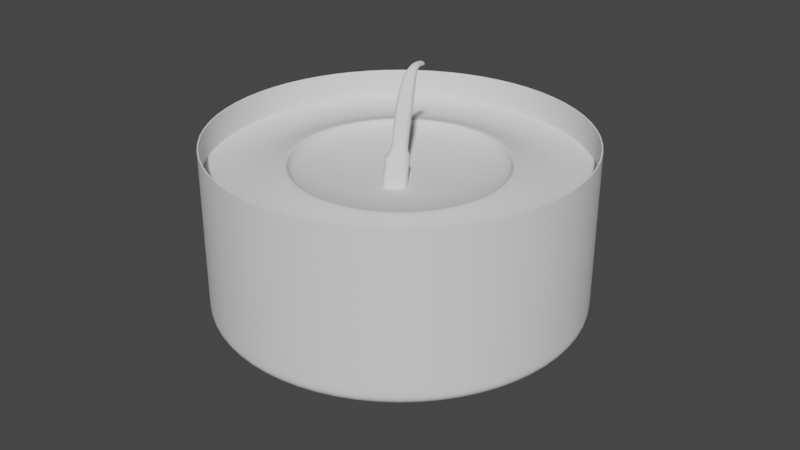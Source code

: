 # Source: Candle.blend  (saved by Blender 2.81.16; exported with 4.5.12 LTS)
import bpy
from mathutils import Matrix  # noqa: F401  (used for matrix-valued properties, if any)

bpy.ops.wm.read_factory_settings(use_empty=True)
scene = bpy.context.scene
scene.name = 'Scene'

# ---- collections
col_collection = bpy.data.collections.new('Collection'); scene.collection.children.link(col_collection)

# ---- world
world_world = bpy.data.worlds.new('World'); scene.world = world_world
world_world.use_nodes = True; world_world.node_tree.nodes.clear()
_N = world_world.node_tree.nodes; _L = world_world.node_tree.links
n0 = _N.new('ShaderNodeOutputWorld'); n0.name = 'World Output'; n0.location = (300, 300)
n1 = _N.new('ShaderNodeBackground'); n1.name = 'Background'; n1.location = (10, 300)
n1.inputs[0].default_value = (0.05088, 0.05088, 0.05088, 1.0)
_L.new(n1.outputs[0], n0.inputs[0])
n0.is_active_output = True
world_world.color = (0.05088, 0.05088, 0.05088)
world_world.use_sun_shadow = False
world_world.sun_shadow_jitter_overblur = 0.0

# ---- meshes
me_cylinder = bpy.data.meshes.new('Cylinder')
me_cylinder.from_pydata([(0.8129, 0.5432, 0.5739), (0.6913, 0.6913, 0.5739), (0.5432, 0.8129, 0.5739), (0.3741, 0.9032, 0.5739), (0.1907, 0.9589, 0.5739), (0.9032, 0.3741, 0.5739), (0.9589, 0.1907, 0.5739), (0.9777, 8.059e-08, 0.5739), (0.9589, -0.1907, 0.5739), (0.9032, -0.3741, 0.5739), (0.8129, -0.5432, 0.5739), (0.6913, -0.6913, 0.5739), (0.5432, -0.8129, 0.5739), (0.3741, -0.9032, 0.5739), (0.1907, -0.9589, 0.5739), (-3.159e-07, -0.9777, 0.5739), (-0.1907, -0.9589, 0.5739), (-0.3741, -0.9032, 0.5739), (-0.5432, -0.8129, 0.5739), (-0.6913, -0.6913, 0.5739), (-0.8129, -0.5432, 0.5739), (-0.9032, -0.3741, 0.5739), (-0.9589, -0.1907, 0.5739), (-0.9777, 9.508e-07, 0.5739), (-0.9589, 0.1907, 0.5739), (-0.9032, 0.3741, 0.5739), (-0.8129, 0.5432, 0.5739), (-0.6913, 0.6913, 0.5739), (-0.5432, 0.8129, 0.5739), (-0.3741, 0.9032, 0.5739), (-0.1951, 0.9808, 0.5739), (-0.1951, 0.9808, 0.03042), (-0.3827, 0.9239, 0.5739), (-0.3827, 0.9239, 0.03042), (-0.5556, 0.8315, 0.5739), (-0.5556, 0.8315, 0.03042), (-0.7071, 0.7071, 0.5739), (-0.7071, 0.7071, 0.03042), (-0.8315, 0.5556, 0.5739), (-0.8315, 0.5556, 0.03042), (-0.9239, 0.3827, 0.5739), (-0.9239, 0.3827, 0.03042), (-0.9808, 0.1951, 0.5739), (-0.9808, 0.1951, 0.03042), (-1.0, 9.656e-07, 0.5739), (-1.0, 9.656e-07, 0.03042), (-0.9808, -0.1951, 0.5739), (-0.9808, -0.1951, 0.03042), (-0.9239, -0.3827, 0.5739), (-0.9239, -0.3827, 0.03042), (-0.8315, -0.5556, 0.5739), (-0.8315, -0.5556, 0.03042), (-0.7071, -0.7071, 0.5739), (-0.7071, -0.7071, 0.03042), (-0.5556, -0.8315, 0.5739), (-0.5556, -0.8315, 0.03042), (-0.3827, -0.9239, 0.5739), (-0.3827, -0.9239, 0.03042), (-0.1951, -0.9808, 0.5739), (-0.1951, -0.9808, 0.03042), (-3.258e-07, -1.0, 0.5739), (-3.258e-07, -1.0, 0.03042), (0.1951, -0.9808, 0.5739), (0.1951, -0.9808, 0.03042), (0.3827, -0.9239, 0.5739), (0.3827, -0.9239, 0.03042), (0.5556, -0.8315, 0.5739), (0.5556, -0.8315, 0.03042), (0.7071, -0.7071, 0.5739), (0.7071, -0.7071, 0.03042), (0.8315, -0.5556, 0.5739), (0.8315, -0.5556, 0.03042), (0.9239, -0.3827, 0.5739), (0.9239, -0.3827, 0.03042), (0.9808, -0.1951, 0.5739), (0.9808, -0.1951, 0.03042), (1.0, 7.55e-08, 0.5739), (1.0, 7.55e-08, 0.03042), (0.9808, 0.1951, 0.5739), (0.9808, 0.1951, 0.03042), (0.9239, 0.3827, 0.5739), (0.9239, 0.3827, 0.03042), (0.8315, 0.5556, 0.5739), (0.8315, 0.5556, 0.03042), (0.7071, 0.7071, 0.5739), (0.7071, 0.7071, 0.03042), (0.5556, 0.8315, 0.5739), (0.5556, 0.8315, 0.03042), (0.3827, 0.9239, 0.5739), (0.3827, 0.9239, 0.03042), (0.1951, 0.9808, 0.5739), (0.1951, 0.9808, 0.03042), (0.0, 1.0, 0.5739), (0.0, 1.0, 0.03042), (-0.1907, 0.9589, 0.5739), (2.652e-09, 0.9777, 0.5739), (2.652e-09, 0.9777, 0.5441), (-0.1907, 0.9589, 0.5441), (-0.3741, 0.9032, 0.5441), (-0.5432, 0.8129, 0.5441), (-0.8129, 0.5432, 0.5441), (-0.9032, 0.3741, 0.5441), (-0.9589, 0.1907, 0.5441), (-0.9777, 9.508e-07, 0.5441), (-0.9589, -0.1907, 0.5441), (-0.9032, -0.3741, 0.5441), (-0.8129, -0.5432, 0.5441), (-0.6913, -0.6913, 0.5441), (-0.5432, -0.8129, 0.5441), (-0.3741, -0.9032, 0.5441), (-3.159e-07, -0.9777, 0.5441), (0.1907, -0.9589, 0.5441), (0.3741, -0.9032, 0.5441), (0.5432, -0.8129, 0.5441), (0.8129, -0.5432, 0.5441), (0.9032, -0.3741, 0.5441), (0.9589, -0.1907, 0.5441), (0.9777, 8.059e-08, 0.5441), (0.9589, 0.1907, 0.5441), (-0.6913, 0.6913, 0.5441), (0.6913, -0.6913, 0.5441), (-0.1907, -0.9589, 0.5441), (0.9032, 0.3741, 0.5441), (0.8129, 0.5432, 0.5441), (0.6913, 0.6913, 0.5441), (0.5432, 0.8129, 0.5441), (0.3741, 0.9032, 0.5441), (0.1907, 0.9589, 0.5441), (0.1907, 0.9589, 0.3581), (0.3741, 0.9032, 0.3581), (0.5432, 0.8129, 0.3581), (0.6913, 0.6913, 0.3581), (0.8129, 0.5432, 0.3581), (0.9032, 0.3741, 0.3581), (-0.1907, -0.9589, 0.3581), (0.6913, -0.6913, 0.3581), (-0.6913, 0.6913, 0.3581), (0.9589, 0.1907, 0.3581), (0.9777, 8.059e-08, 0.3581), (0.9589, -0.1907, 0.3581), (0.9032, -0.3741, 0.3581), (0.8129, -0.5432, 0.3581), (0.5432, -0.8129, 0.3581), (0.3741, -0.9032, 0.3581), (0.1907, -0.9589, 0.3581), (-3.159e-07, -0.9777, 0.3581), (-0.3741, -0.9032, 0.3581), (-0.5432, -0.8129, 0.3581), (-0.6913, -0.6913, 0.3581), (-0.8129, -0.5432, 0.3581), (-0.9032, -0.3741, 0.3581), (-0.9589, -0.1907, 0.3581), (-0.9777, 9.508e-07, 0.3581), (-0.9589, 0.1907, 0.3581), (-0.9032, 0.3741, 0.3581), (-0.8129, 0.5432, 0.3581), (-0.5432, 0.8129, 0.3581), (-0.3741, 0.9032, 0.3581), (-0.1907, 0.9589, 0.3581), (2.652e-09, 0.9777, 0.3581), (-0.5344, 0.7998, 0.001933), (-0.3681, 0.8887, 0.001933), (-0.6802, 0.6802, 0.001933), (-0.7998, 0.5344, 0.001933), (-0.9434, 0.1877, 0.001933), (-0.8887, 0.3681, 0.001933), (-0.9619, 9.405e-07, 0.001933), (-0.9434, -0.1877, 0.001933), (-0.7998, -0.5344, 0.001933), (-0.8887, -0.3681, 0.001933), (-0.6802, -0.6802, 0.001933), (-0.5344, -0.7998, 0.001933), (-0.1877, -0.9434, 0.001933), (-0.3681, -0.8887, 0.001933), (-3.076e-07, -0.9619, 0.001933), (0.1877, -0.9434, 0.001933), (0.5344, -0.7998, 0.001933), (0.3681, -0.8887, 0.001933), (0.6802, -0.6802, 0.001933), (0.7998, -0.5344, 0.001933), (0.9434, -0.1877, 0.001933), (0.8887, -0.3681, 0.001933), (0.9619, 8.425e-08, 0.001933), (0.9434, 0.1877, 0.001933), (-0.1877, 0.9434, 0.001933), (5.817e-09, 0.9619, 0.001933), (0.8887, 0.3681, 0.001933), (0.1877, 0.9434, 0.001933), (0.3681, 0.8887, 0.001933), (0.5344, 0.7998, 0.001933), (0.6802, 0.6802, 0.001933), (0.7998, 0.5344, 0.001933), (-0.1125, 0.1683, 0.001933), (-0.07746, 0.187, 0.001933), (-0.1431, 0.1431, 0.001933), (-0.1683, 0.1125, 0.001933), (-0.1985, 0.03949, 0.001933), (-0.187, 0.07746, 0.001933), (-0.2024, 4.391e-07, 0.001933), (-0.1985, -0.03949, 0.001933), (-0.1683, -0.1125, 0.001933), (-0.187, -0.07746, 0.001933), (-0.1431, -0.1431, 0.001933), (-0.1125, -0.1683, 0.001933), (-0.03949, -0.1985, 0.001933), (-0.07746, -0.187, 0.001933), (7.057e-08, -0.2024, 0.001933), (0.03949, -0.1985, 0.001933), (0.1125, -0.1683, 0.001933), (0.07746, -0.187, 0.001933), (0.1431, -0.1431, 0.001933), (0.1683, -0.1125, 0.001933), (0.1985, -0.03949, 0.001933), (0.187, -0.07746, 0.001933), (0.2024, 2.589e-07, 0.001933), (0.1985, 0.03949, 0.001933), (-0.03949, 0.1985, 0.001933), (1.365e-07, 0.2024, 0.001933), (0.187, 0.07746, 0.001933), (0.03949, 0.1985, 0.001933), (0.07746, 0.187, 0.001933), (0.1125, 0.1683, 0.001933), (0.1431, 0.1431, 0.001933), (0.1683, 0.1125, 0.001933), (0.9085, 9.654e-08, 0.0239), (0.8911, 0.1772, 0.0239), (-0.8911, 0.1772, 0.0239), (-0.9085, 9.052e-07, 0.0239), (0.8394, 0.3477, 0.0239), (0.7554, 0.5047, 0.0239), (1.501e-08, 0.9085, 0.0239), (-0.1772, 0.8911, 0.0239), (-0.8911, -0.1772, 0.0239), (-0.3477, 0.8394, 0.0239), (-0.8394, -0.3477, 0.0239), (-0.7554, -0.5047, 0.0239), (-0.7554, 0.5047, 0.0239), (-0.8394, 0.3477, 0.0239), (-0.6424, -0.6424, 0.0239), (-0.5047, -0.7554, 0.0239), (-0.3477, -0.8394, 0.0239), (-0.1772, -0.8911, 0.0239), (0.1772, -0.8911, 0.0239), (0.3477, -0.8394, 0.0239), (-2.81e-07, -0.9085, 0.0239), (0.7554, -0.5047, 0.0239), (0.8394, -0.3477, 0.0239), (0.5047, -0.7554, 0.0239), (0.1772, 0.8911, 0.0239), (0.6424, -0.6424, 0.0239), (-0.5047, 0.7554, 0.0239), (0.3477, 0.8394, 0.0239), (-0.6424, 0.6424, 0.0239), (0.5047, 0.7554, 0.0239), (0.8911, -0.1772, 0.0239), (0.6424, 0.6424, 0.0239), (-0.3827, 0.9239, 0.5116), (-0.5556, 0.8315, 0.5116), (-0.8315, 0.5556, 0.5116), (-0.9239, 0.3827, 0.5116), (-0.9808, 0.1951, 0.5116), (-0.9808, -0.1951, 0.5116), (-0.9239, -0.3827, 0.5116), (-0.8315, -0.5556, 0.5116), (-0.5556, -0.8315, 0.5116), (-0.3827, -0.9239, 0.5116), (-0.1951, -0.9808, 0.5116), (0.1951, -0.9808, 0.5116), (0.3827, -0.9239, 0.5116), (0.5556, -0.8315, 0.5116), (0.8315, -0.5556, 0.5116), (0.9239, -0.3827, 0.5116), (0.9808, -0.1951, 0.5116), (0.9808, 0.1951, 0.5116), (-0.1951, 0.9808, 0.5116), (-0.7071, 0.7071, 0.5116), (-1.0, 9.656e-07, 0.5116), (-0.7071, -0.7071, 0.5116), (-3.258e-07, -1.0, 0.5116), (0.7071, -0.7071, 0.5116), (1.0, 7.55e-08, 0.5116), (0.9239, 0.3827, 0.5116), (0.0, 1.0, 0.5116), (0.1951, 0.9808, 0.5116), (0.3827, 0.9239, 0.5116), (0.5556, 0.8315, 0.5116), (0.7071, 0.7071, 0.5116), (0.8315, 0.5556, 0.5116), (-0.3827, 0.9239, 0.05047), (-0.5556, 0.8315, 0.05047), (-0.8315, 0.5556, 0.05047), (-0.9239, 0.3827, 0.05047), (-0.9808, 0.1951, 0.05047), (-0.9808, -0.1951, 0.05047), (-0.9239, -0.3827, 0.05047), (-0.8315, -0.5556, 0.05047), (-0.5556, -0.8315, 0.05047), (-0.3827, -0.9239, 0.05047), (-0.1951, -0.9808, 0.05047), (0.1951, -0.9808, 0.05047), (0.3827, -0.9239, 0.05047), (0.5556, -0.8315, 0.05047), (0.8315, -0.5556, 0.05047), (0.9239, -0.3827, 0.05047), (0.9808, -0.1951, 0.05047), (0.9808, 0.1951, 0.05047), (-0.1951, 0.9808, 0.05047), (-0.7071, 0.7071, 0.05047), (-1.0, 9.656e-07, 0.05047), (-0.7071, -0.7071, 0.05047), (-3.258e-07, -1.0, 0.05047), (0.7071, -0.7071, 0.05047), (1.0, 7.55e-08, 0.05047), (0.9239, 0.3827, 0.05047), (0.1951, 0.9808, 0.05047), (0.3827, 0.9239, 0.05047), (0.5556, 0.8315, 0.05047), (0.7071, 0.7071, 0.05047), (0.8315, 0.5556, 0.05047), (0.0, 1.0, 0.05047), (0.0, 1.0, 0.2042), (0.0, 1.0, 0.3579), (-0.3827, 0.9239, 0.3579), (-0.3827, 0.9239, 0.2042), (-0.5556, 0.8315, 0.3579), (-0.5556, 0.8315, 0.2042), (-0.8315, 0.5556, 0.3579), (-0.8315, 0.5556, 0.2042), (-0.9239, 0.3827, 0.3579), (-0.9239, 0.3827, 0.2042), (-0.9808, 0.1951, 0.3579), (-0.9808, 0.1951, 0.2042), (-0.9808, -0.1951, 0.3579), (-0.9808, -0.1951, 0.2042), (-0.9239, -0.3827, 0.3579), (-0.9239, -0.3827, 0.2042), (-0.8315, -0.5556, 0.3579), (-0.8315, -0.5556, 0.2042), (-0.5556, -0.8315, 0.3579), (-0.5556, -0.8315, 0.2042), (-0.3827, -0.9239, 0.3579), (-0.3827, -0.9239, 0.2042), (-0.1951, -0.9808, 0.3579), (-0.1951, -0.9808, 0.2042), (0.1951, -0.9808, 0.3579), (0.1951, -0.9808, 0.2042), (0.3827, -0.9239, 0.3579), (0.3827, -0.9239, 0.2042), (0.5556, -0.8315, 0.3579), (0.5556, -0.8315, 0.2042), (0.8315, -0.5556, 0.3579), (0.8315, -0.5556, 0.2042), (0.9239, -0.3827, 0.3579), (0.9239, -0.3827, 0.2042), (0.9808, -0.1951, 0.3579), (0.9808, -0.1951, 0.2042), (0.9808, 0.1951, 0.3579), (0.9808, 0.1951, 0.2042), (-0.1951, 0.9808, 0.3579), (-0.1951, 0.9808, 0.2042), (-0.7071, 0.7071, 0.3579), (-0.7071, 0.7071, 0.2042), (-1.0, 9.656e-07, 0.3579), (-1.0, 9.656e-07, 0.2042), (-0.7071, -0.7071, 0.3579), (-0.7071, -0.7071, 0.2042), (-3.258e-07, -1.0, 0.3579), (-3.258e-07, -1.0, 0.2042), (0.7071, -0.7071, 0.3579), (0.7071, -0.7071, 0.2042), (1.0, 7.55e-08, 0.3579), (1.0, 7.55e-08, 0.2042), (0.9239, 0.3827, 0.3579), (0.9239, 0.3827, 0.2042), (0.1951, 0.9808, 0.3579), (0.1951, 0.9808, 0.2042), (0.3827, 0.9239, 0.3579), (0.3827, 0.9239, 0.2042), (0.5556, 0.8315, 0.3579), (0.5556, 0.8315, 0.2042), (0.7071, 0.7071, 0.3579), (0.7071, 0.7071, 0.2042), (0.8315, 0.5556, 0.3579), (0.8315, 0.5556, 0.2042), (0.8836, 1.023e-07, 0.02312), (-0.8666, 0.1724, 0.02312), (0.8163, 0.3381, 0.02312), (1.93e-08, 0.8836, 0.02312), (-0.8163, -0.3381, 0.02312), (-0.7347, 0.4909, 0.02312), (0.1724, -0.8666, 0.02312), (0.7347, -0.4909, 0.02312), (0.1724, 0.8666, 0.02312), (0.3381, 0.8163, 0.02312), (0.4909, 0.7347, 0.02312), (0.6248, 0.6248, 0.02312), (0.8666, 0.1724, 0.02312), (-0.8836, 8.887e-07, 0.02312), (0.7347, 0.4909, 0.02312), (-0.1724, 0.8666, 0.02312), (-0.8666, -0.1724, 0.02312), (-0.3381, 0.8163, 0.02312), (-0.7347, -0.4909, 0.02312), (-0.8163, 0.3381, 0.02312), (-0.6248, -0.6248, 0.02312), (-0.4909, -0.7347, 0.02312), (-0.3381, -0.8163, 0.02312), (-0.1724, -0.8666, 0.02312), (0.3381, -0.8163, 0.02312), (-2.686e-07, -0.8836, 0.02312), (0.8163, -0.3381, 0.02312), (0.4909, -0.7347, 0.02312), (0.6248, -0.6248, 0.02312), (-0.4909, 0.7347, 0.02312), (-0.6248, 0.6248, 0.02312), (0.8666, -0.1724, 0.02312), (0.1907, 0.9589, 0.2004), (0.3741, 0.9032, 0.2004), (0.5432, 0.8129, 0.2004), (0.6913, 0.6913, 0.2004), (0.8129, 0.5432, 0.2004), (0.9032, 0.3741, 0.2004), (-0.1907, -0.9589, 0.2004), (0.6913, -0.6913, 0.2004), (-0.6913, 0.6913, 0.2004), (0.9589, 0.1907, 0.2004), (0.9777, 8.059e-08, 0.2004), (0.9589, -0.1907, 0.2004), (0.9032, -0.3741, 0.2004), (0.8129, -0.5432, 0.2004), (0.5432, -0.8129, 0.2004), (0.3741, -0.9032, 0.2004), (0.1907, -0.9589, 0.2004), (-3.159e-07, -0.9777, 0.2004), (-0.3741, -0.9032, 0.2004), (-0.5432, -0.8129, 0.2004), (-0.6913, -0.6913, 0.2004), (-0.8129, -0.5432, 0.2004), (-0.9032, -0.3741, 0.2004), (-0.9589, -0.1907, 0.2004), (-0.9777, 9.508e-07, 0.2004), (-0.9589, 0.1907, 0.2004), (-0.9032, 0.3741, 0.2004), (-0.8129, 0.5432, 0.2004), (-0.5432, 0.8129, 0.2004), (-0.3741, 0.9032, 0.2004), (-0.1907, 0.9589, 0.2004), (2.652e-09, 0.9777, 0.2004), (0.1907, 0.9589, 0.066), (0.3741, 0.9032, 0.066), (0.5432, 0.8129, 0.066), (0.6913, 0.6913, 0.066), (0.8129, 0.5432, 0.066), (0.9032, 0.3741, 0.066), (-0.1907, -0.9589, 0.066), (0.6913, -0.6913, 0.066), (-0.6913, 0.6913, 0.066), (0.9589, 0.1907, 0.066), (0.9777, 8.059e-08, 0.066), (0.9589, -0.1907, 0.066), (0.9032, -0.3741, 0.066), (0.8129, -0.5432, 0.066), (0.5432, -0.8129, 0.066), (0.3741, -0.9032, 0.066), (0.1907, -0.9589, 0.066), (-3.159e-07, -0.9777, 0.066), (-0.3741, -0.9032, 0.066), (-0.5432, -0.8129, 0.066), (-0.6913, -0.6913, 0.066), (-0.8129, -0.5432, 0.066), (-0.9032, -0.3741, 0.066), (-0.9589, -0.1907, 0.066), (-0.9777, 9.508e-07, 0.066), (-0.9589, 0.1907, 0.066), (-0.9032, 0.3741, 0.066), (-0.8129, 0.5432, 0.066), (-0.5432, 0.8129, 0.066), (-0.3741, 0.9032, 0.066), (-0.1907, 0.9589, 0.066), (2.652e-09, 0.9777, 0.066), (0.179, 0.8997, 0.066), (0.3511, 0.8475, 0.066), (0.5097, 0.7628, 0.066), (0.6487, 0.6487, 0.066), (0.7628, 0.5097, 0.066), (0.8475, 0.3511, 0.066), (-0.179, -0.8997, 0.066), (0.6487, -0.6487, 0.066), (-0.6487, 0.6487, 0.066), (0.8997, 0.179, 0.066), (0.9174, 9.492e-08, 0.066), (0.8997, -0.179, 0.066), (0.8475, -0.3511, 0.066), (0.7628, -0.5097, 0.066), (0.5097, -0.7628, 0.066), (0.3511, -0.8475, 0.066), (0.179, -0.8997, 0.066), (-2.917e-07, -0.9174, 0.066), (-0.3511, -0.8475, 0.066), (-0.5097, -0.7628, 0.066), (-0.6487, -0.6487, 0.066), (-0.7628, -0.5097, 0.066), (-0.8475, -0.3511, 0.066), (-0.8997, -0.179, 0.066), (-0.9174, 9.115e-07, 0.066), (-0.8997, 0.179, 0.066), (-0.8475, 0.3511, 0.066), (-0.7628, 0.5097, 0.066), (-0.5097, 0.7628, 0.066), (-0.3511, 0.8475, 0.066), (-0.179, 0.8997, 0.066), (7.233e-09, 0.9174, 0.066), (0.009493, 0.04773, 0.066), (0.01862, 0.04496, 0.066), (0.02703, 0.04046, 0.066), (0.03441, 0.03441, 0.066), (0.04046, 0.02703, 0.066), (0.04496, 0.01862, 0.066), (-0.009493, -0.04773, 0.066), (0.03441, -0.03441, 0.066), (-0.03441, 0.03441, 0.066), (0.04773, 0.009494, 0.066), (0.04866, 2.82e-07, 0.066), (0.04773, -0.009493, 0.066), (0.04496, -0.01862, 0.066), (0.04046, -0.02703, 0.066), (0.02703, -0.04046, 0.066), (0.01862, -0.04496, 0.066), (0.009493, -0.04773, 0.066), (7.47e-08, -0.04866, 0.066), (-0.01862, -0.04496, 0.066), (-0.02703, -0.04046, 0.066), (-0.03441, -0.03441, 0.066), (-0.04046, -0.02703, 0.066), (-0.04496, -0.01862, 0.066), (-0.04773, -0.009493, 0.066), (-0.04866, 3.253e-07, 0.066), (-0.04773, 0.009494, 0.066), (-0.04496, 0.01862, 0.066), (-0.04046, 0.02704, 0.066), (-0.02703, 0.04046, 0.066), (-0.01862, 0.04496, 0.066), (-0.009493, 0.04773, 0.066), (9.055e-08, 0.04866, 0.066), (-0.4462, 0.1848, 0.066), (-0.4016, 0.2683, 0.066), (-0.1848, -0.4462, 0.066), (-0.2683, -0.4016, 0.066), (0.4737, 0.09423, 0.066), (0.483, 1.884e-07, 0.066), (-0.4016, -0.2683, 0.066), (-0.4462, -0.1848, 0.066), (-0.483, 6.184e-07, 0.066), (-0.4737, 0.09423, 0.066), (-0.1848, 0.4462, 0.066), (-0.09423, 0.4737, 0.066), (-0.2683, 0.4016, 0.066), (0.4737, -0.09423, 0.066), (0.4462, -0.1848, 0.066), (-0.3415, 0.3415, 0.066), (4.889e-08, 0.483, 0.066), (0.09423, 0.4737, 0.066), (0.4016, 0.2683, 0.066), (0.4462, 0.1848, 0.066), (0.1848, 0.4462, 0.066), (0.2683, 0.4016, 0.066), (0.4016, -0.2683, 0.066), (0.3415, 0.3415, 0.066), (-1.085e-07, -0.483, 0.066), (-0.09423, -0.4737, 0.066), (0.2683, -0.4016, 0.066), (0.1848, -0.4462, 0.066), (-0.3415, -0.3415, 0.066), (0.09423, -0.4737, 0.066), (-0.4737, -0.09423, 0.066), (0.3415, -0.3415, 0.066)], [], [(9, 8, 116, 115), (18, 17, 109, 108), (265, 56, 54, 264), (52, 54, 18, 19), (13, 12, 113, 112), (278, 60, 58, 266), (84, 86, 2, 1), (1, 2, 125, 124), (268, 64, 62, 267), (60, 62, 14, 15), (7, 6, 118, 117), (279, 68, 66, 269), (46, 48, 21, 22), (4, 95, 96, 127), (271, 72, 70, 270), (32, 34, 28, 29), (20, 19, 107, 106), (280, 76, 74, 272), (54, 56, 17, 18), (21, 20, 106, 105), (281, 80, 78, 273), (76, 78, 6, 7), (11, 10, 114, 120), (286, 84, 82, 287), (62, 64, 13, 14), (2, 3, 126, 125), (284, 88, 86, 285), (48, 50, 20, 21), (25, 24, 102, 101), (282, 92, 90, 283), (277, 52, 50, 263), (42, 44, 23, 24), (50, 52, 19, 20), (263, 50, 48, 262), (44, 46, 22, 23), (0, 1, 124, 123), (56, 58, 16, 17), (283, 90, 88, 284), (5, 0, 123, 122), (82, 84, 1, 0), (285, 86, 84, 286), (15, 14, 111, 110), (40, 42, 24, 25), (287, 82, 80, 281), (94, 29, 98, 97), (88, 90, 4, 3), (273, 78, 76, 280), (27, 26, 100, 119), (58, 60, 15, 16), (272, 74, 72, 271), (26, 25, 101, 100), (68, 70, 10, 11), (270, 70, 68, 279), (16, 15, 110, 121), (34, 36, 27, 28), (269, 66, 64, 268), (95, 94, 97, 96), (38, 40, 25, 26), (267, 62, 60, 278), (17, 16, 121, 109), (74, 76, 7, 8), (266, 58, 56, 265), (24, 23, 103, 102), (30, 32, 29, 94), (264, 54, 52, 277), (3, 4, 127, 126), (90, 92, 95, 4), (6, 5, 122, 118), (262, 48, 46, 261), (92, 30, 94, 95), (23, 22, 104, 103), (261, 46, 44, 276), (72, 74, 8, 9), (12, 11, 120, 113), (276, 44, 42, 260), (36, 38, 26, 27), (14, 13, 112, 111), (260, 42, 40, 259), (80, 82, 0, 5), (22, 21, 105, 104), (259, 40, 38, 258), (64, 66, 12, 13), (29, 28, 99, 98), (258, 38, 36, 275), (86, 88, 3, 2), (28, 27, 119, 99), (275, 36, 34, 257), (66, 68, 11, 12), (127, 96, 159, 128), (257, 34, 32, 256), (19, 18, 108, 107), (93, 91, 187, 185), (256, 32, 30, 274), (70, 72, 9, 10), (10, 9, 115, 114), (274, 30, 92, 282), (78, 80, 5, 6), (8, 7, 117, 116), (114, 115, 140, 141), (117, 118, 137, 138), (102, 103, 152, 153), (124, 125, 130, 131), (98, 99, 156, 157), (157, 156, 444, 445), (96, 97, 158, 159), (125, 126, 129, 130), (112, 113, 142, 143), (115, 116, 139, 140), (111, 112, 143, 144), (121, 110, 145, 134), (123, 124, 131, 132), (108, 109, 146, 147), (118, 122, 133, 137), (122, 123, 132, 133), (105, 106, 149, 150), (120, 114, 141, 135), (99, 119, 136, 156), (100, 101, 154, 155), (109, 121, 134, 146), (110, 111, 144, 145), (104, 105, 150, 151), (107, 108, 147, 148), (119, 100, 155, 136), (113, 120, 135, 142), (103, 104, 151, 152), (126, 127, 128, 129), (116, 117, 138, 139), (97, 98, 157, 158), (106, 107, 148, 149), (101, 102, 153, 154), (396, 384, 214, 215), (83, 81, 186, 191), (59, 57, 173, 172), (45, 43, 164, 166), (49, 47, 167, 169), (67, 65, 177, 176), (53, 51, 168, 170), (31, 93, 185, 184), (73, 71, 179, 181), (87, 85, 190, 189), (75, 73, 181, 180), (39, 37, 162, 163), (33, 31, 184, 161), (61, 59, 172, 174), (47, 45, 166, 167), (69, 67, 176, 178), (57, 55, 171, 173), (55, 53, 170, 171), (91, 89, 188, 187), (77, 75, 180, 182), (63, 61, 174, 175), (81, 79, 183, 186), (85, 83, 191, 190), (35, 33, 161, 160), (71, 69, 178, 179), (41, 39, 163, 165), (43, 41, 165, 164), (79, 77, 182, 183), (65, 63, 175, 177), (89, 87, 189, 188), (51, 49, 169, 168), (37, 35, 160, 162), (205, 203, 202, 200, 201, 199, 198, 196, 197, 195, 194, 192, 193, 216, 217, 219, 220, 221, 222, 223, 218, 215, 214, 212, 213, 211, 210, 208, 209, 207, 206, 204), (397, 385, 196, 198), (398, 386, 218, 223), (399, 387, 217, 216), (400, 397, 198, 199), (401, 399, 216, 193), (402, 388, 201, 200), (403, 389, 195, 197), (404, 402, 200, 202), (388, 400, 199, 201), (405, 404, 202, 203), (406, 405, 203, 205), (407, 406, 205, 204), (408, 390, 207, 209), (409, 407, 204, 206), (410, 391, 211, 213), (390, 409, 206, 207), (386, 396, 215, 218), (411, 408, 209, 208), (387, 392, 219, 217), (412, 411, 208, 210), (413, 401, 193, 192), (392, 393, 220, 219), (391, 412, 210, 211), (414, 413, 192, 194), (393, 394, 221, 220), (415, 410, 213, 212), (389, 414, 194, 195), (394, 395, 222, 221), (384, 415, 212, 214), (385, 403, 197, 196), (395, 398, 223, 222), (190, 191, 229, 255), (164, 165, 237, 226), (182, 180, 254, 224), (189, 190, 255, 253), (163, 162, 252, 236), (180, 181, 246, 254), (188, 189, 253, 251), (162, 160, 250, 252), (179, 178, 249, 245), (187, 188, 251, 248), (160, 161, 233, 250), (178, 176, 247, 249), (185, 187, 248, 230), (176, 177, 243, 247), (186, 183, 225, 228), (175, 174, 244, 242), (181, 179, 245, 246), (174, 172, 241, 244), (177, 175, 242, 243), (172, 173, 240, 241), (173, 171, 239, 240), (171, 170, 238, 239), (169, 167, 232, 234), (170, 168, 235, 238), (165, 163, 236, 237), (168, 169, 234, 235), (161, 184, 231, 233), (167, 166, 227, 232), (184, 185, 230, 231), (191, 186, 228, 229), (166, 164, 226, 227), (183, 182, 224, 225), (358, 274, 282, 321), (322, 256, 274, 358), (324, 257, 256, 322), (360, 275, 257, 324), (326, 258, 275, 360), (328, 259, 258, 326), (330, 260, 259, 328), (362, 276, 260, 330), (332, 261, 276, 362), (334, 262, 261, 332), (338, 264, 277, 364), (342, 266, 265, 340), (344, 267, 278, 366), (348, 269, 268, 346), (350, 270, 279, 368), (354, 272, 271, 352), (356, 273, 280, 370), (382, 287, 281, 372), (378, 285, 286, 380), (374, 283, 284, 376), (336, 263, 262, 334), (364, 277, 263, 336), (321, 282, 283, 374), (376, 284, 285, 378), (380, 286, 287, 382), (372, 281, 273, 356), (370, 280, 272, 354), (352, 271, 270, 350), (368, 279, 269, 348), (346, 268, 267, 344), (366, 278, 266, 342), (340, 265, 264, 338), (57, 297, 296, 55), (61, 310, 298, 59), (65, 300, 299, 63), (69, 311, 301, 67), (73, 303, 302, 71), (77, 312, 304, 75), (81, 313, 305, 79), (85, 317, 318, 83), (89, 315, 316, 87), (93, 319, 314, 91), (53, 309, 295, 51), (51, 295, 294, 49), (91, 314, 315, 89), (87, 316, 317, 85), (83, 318, 313, 81), (79, 305, 312, 77), (75, 304, 303, 73), (71, 302, 311, 69), (67, 301, 300, 65), (63, 299, 310, 61), (59, 298, 297, 57), (55, 296, 309, 53), (49, 294, 293, 47), (47, 293, 308, 45), (45, 308, 292, 43), (43, 292, 291, 41), (41, 291, 290, 39), (39, 290, 307, 37), (37, 307, 289, 35), (35, 289, 288, 33), (33, 288, 306, 31), (31, 306, 319, 93), (297, 341, 339, 296), (341, 340, 338, 339), (310, 367, 343, 298), (367, 366, 342, 343), (300, 347, 345, 299), (347, 346, 344, 345), (311, 369, 349, 301), (369, 368, 348, 349), (303, 353, 351, 302), (353, 352, 350, 351), (312, 371, 355, 304), (371, 370, 354, 355), (313, 373, 357, 305), (373, 372, 356, 357), (317, 381, 383, 318), (381, 380, 382, 383), (315, 377, 379, 316), (377, 376, 378, 379), (319, 320, 375, 314), (320, 321, 374, 375), (309, 365, 337, 295), (365, 364, 336, 337), (295, 337, 335, 294), (337, 336, 334, 335), (314, 375, 377, 315), (375, 374, 376, 377), (316, 379, 381, 317), (379, 378, 380, 381), (318, 383, 373, 313), (383, 382, 372, 373), (305, 357, 371, 312), (357, 356, 370, 371), (304, 355, 353, 303), (355, 354, 352, 353), (302, 351, 369, 311), (351, 350, 368, 369), (301, 349, 347, 300), (349, 348, 346, 347), (299, 345, 367, 310), (345, 344, 366, 367), (298, 343, 341, 297), (343, 342, 340, 341), (296, 339, 365, 309), (339, 338, 364, 365), (294, 335, 333, 293), (335, 334, 332, 333), (293, 333, 363, 308), (333, 332, 362, 363), (308, 363, 331, 292), (363, 362, 330, 331), (292, 331, 329, 291), (331, 330, 328, 329), (291, 329, 327, 290), (329, 328, 326, 327), (290, 327, 361, 307), (327, 326, 360, 361), (307, 361, 325, 289), (361, 360, 324, 325), (289, 325, 323, 288), (325, 324, 322, 323), (288, 323, 359, 306), (323, 322, 358, 359), (306, 359, 320, 319), (359, 358, 321, 320), (255, 229, 398, 395), (226, 237, 403, 385), (224, 254, 415, 384), (253, 255, 395, 394), (236, 252, 414, 389), (254, 246, 410, 415), (251, 253, 394, 393), (252, 250, 413, 414), (245, 249, 412, 391), (248, 251, 393, 392), (250, 233, 401, 413), (249, 247, 411, 412), (230, 248, 392, 387), (247, 243, 408, 411), (228, 225, 396, 386), (242, 244, 409, 390), (246, 245, 391, 410), (244, 241, 407, 409), (243, 242, 390, 408), (241, 240, 406, 407), (240, 239, 405, 406), (239, 238, 404, 405), (234, 232, 400, 388), (238, 235, 402, 404), (237, 236, 389, 403), (235, 234, 388, 402), (233, 231, 399, 401), (232, 227, 397, 400), (231, 230, 387, 399), (229, 228, 386, 398), (227, 226, 385, 397), (225, 224, 384, 396), (141, 140, 428, 429), (138, 137, 425, 426), (153, 152, 440, 441), (136, 155, 443, 424), (132, 131, 419, 420), (133, 132, 420, 421), (158, 157, 445, 446), (131, 130, 418, 419), (143, 142, 430, 431), (140, 139, 427, 428), (148, 147, 435, 436), (145, 144, 432, 433), (129, 128, 416, 417), (137, 133, 421, 425), (159, 158, 446, 447), (151, 150, 438, 439), (139, 138, 426, 427), (156, 136, 424, 444), (128, 159, 447, 416), (135, 141, 429, 423), (130, 129, 417, 418), (152, 151, 439, 440), (144, 143, 431, 432), (134, 145, 433, 422), (142, 135, 423, 430), (147, 146, 434, 435), (146, 134, 422, 434), (150, 149, 437, 438), (149, 148, 436, 437), (154, 153, 441, 442), (155, 154, 442, 443), (436, 435, 467, 468), (434, 422, 454, 466), (417, 416, 448, 449), (433, 432, 464, 465), (437, 436, 468, 469), (427, 426, 458, 459), (439, 438, 470, 471), (420, 419, 451, 452), (423, 429, 461, 455), (425, 421, 453, 457), (440, 439, 471, 472), (444, 424, 456, 476), (430, 423, 455, 462), (432, 431, 463, 464), (443, 442, 474, 475), (435, 434, 466, 467), (426, 425, 457, 458), (438, 437, 469, 470), (441, 440, 472, 473), (442, 441, 473, 474), (446, 445, 477, 478), (445, 444, 476, 477), (428, 427, 459, 460), (424, 443, 475, 456), (416, 447, 479, 448), (447, 446, 478, 479), (421, 420, 452, 453), (418, 417, 449, 450), (429, 428, 460, 461), (419, 418, 450, 451), (422, 433, 465, 454), (431, 430, 462, 463), (455, 461, 493, 487), (457, 453, 485, 489), (472, 471, 503, 504), (476, 456, 488, 508), (462, 455, 487, 494), (464, 463, 495, 496), (475, 474, 506, 507), (467, 466, 498, 499), (458, 457, 489, 490), (470, 469, 501, 502), (473, 472, 504, 505), (474, 473, 505, 506), (478, 477, 509, 510), (477, 476, 508, 509), (460, 459, 491, 492), (456, 475, 507, 488), (448, 479, 511, 480), (479, 478, 510, 511), (453, 452, 484, 485), (450, 449, 481, 482), (461, 460, 492, 493), (451, 450, 482, 483), (454, 465, 497, 486), (463, 462, 494, 495), (468, 467, 499, 500), (466, 454, 486, 498), (449, 448, 480, 481), (465, 464, 496, 497), (469, 468, 500, 501), (459, 458, 490, 491), (471, 470, 502, 503), (452, 451, 483, 484), (545, 544, 538, 539), (547, 546, 530, 531), (549, 548, 521, 522), (551, 550, 533, 534), (553, 552, 536, 537), (544, 553, 537, 538), (555, 554, 541, 542), (554, 556, 540, 541), (558, 557, 523, 524), (559, 545, 539, 520), (561, 560, 543, 512), (560, 555, 542, 543), (563, 562, 516, 517), (565, 564, 513, 514), (566, 558, 524, 525), (567, 565, 514, 515), (569, 568, 529, 518), (571, 570, 526, 527), (572, 547, 531, 532), (546, 569, 518, 530), (564, 561, 512, 513), (568, 573, 528, 529), (550, 572, 532, 533), (557, 549, 522, 523), (574, 551, 534, 535), (562, 567, 515, 516), (575, 566, 525, 519), (548, 563, 517, 521), (552, 574, 535, 536), (556, 559, 520, 540), (570, 575, 519, 526), (573, 571, 527, 528), (512, 543, 542, 541, 540, 520, 539, 538, 537, 536, 535, 534, 533, 532, 531, 530, 518, 529, 528, 527, 526, 519, 525, 524, 523, 522, 521, 517, 516, 515, 514, 513), (496, 495, 571, 573), (494, 487, 575, 570), (508, 488, 559, 556), (504, 503, 574, 552), (489, 485, 563, 548), (487, 493, 566, 575), (484, 483, 567, 562), (503, 502, 551, 574), (491, 490, 549, 557), (501, 500, 572, 550), (497, 496, 573, 568), (481, 480, 561, 564), (498, 486, 569, 546), (500, 499, 547, 572), (495, 494, 570, 571), (486, 497, 568, 569), (483, 482, 565, 567), (493, 492, 558, 566), (482, 481, 564, 565), (485, 484, 562, 563), (511, 510, 555, 560), (480, 511, 560, 561), (488, 507, 545, 559), (492, 491, 557, 558), (509, 508, 556, 554), (510, 509, 554, 555), (506, 505, 553, 544), (505, 504, 552, 553), (502, 501, 550, 551), (490, 489, 548, 549), (499, 498, 546, 547), (507, 506, 544, 545)])
_uv = me_cylinder.uv_layers.new(name='UVMap')
_uv.uv.foreach_set('vector', [0.4688, 1.0, 0.5, 1.0, 0.5, 1.0, 0.4688, 1.0, 0.9688, 1.0, 1.0, 1.0, 1.0, 1.0, 0.9688, 1.0, 1.0, 0.9427, 1.0, 1.0, 0.9688, 1.0, 0.9688, 0.9427, 0.3125, 1.0, 0.3438, 1.0, 0.3438, 1.0, 0.3125, 1.0, 0.4062, 1.0, 0.4375, 1.0, 0.4375, 1.0, 0.4062, 1.0, 0.9688, 0.9427, 0.9688, 1.0, 0.9375, 1.0, 0.9375, 0.9427, 0.5625, 1.0, 0.5938, 1.0, 0.5938, 1.0, 0.5625, 1.0, 0.5625, 1.0, 0.5938, 1.0, 0.5938, 1.0, 0.5625, 1.0, 0.9375, 0.9427, 0.9375, 1.0, 0.9062, 1.0, 0.9062, 0.9427, 0.375, 1.0, 0.4062, 1.0, 0.4062, 1.0, 0.375, 1.0, 0.5, 1.0, 0.5312, 1.0, 0.5312, 1.0, 0.5, 1.0, 0.9062, 0.9427, 0.9062, 1.0, 0.875, 1.0, 0.875, 0.9427, 0.2812, 1.0, 0.3125, 1.0, 0.3125, 1.0, 0.2812, 1.0, 0.6875, 1.0, 0.7188, 1.0, 0.7188, 1.0, 0.6875, 1.0, 0.875, 0.9427, 0.875, 1.0, 0.8438, 1.0, 0.8438, 0.9427, 0.0625, 1.0, 0.09375, 1.0, 0.09375, 1.0, 0.0625, 1.0, 0.6562, 1.0, 0.6875, 1.0, 0.6875, 1.0, 0.6562, 1.0, 0.8438, 0.9427, 0.8438, 1.0, 0.8125, 1.0, 0.8125, 0.9427, 0.9688, 1.0, 1.0, 1.0, 1.0, 1.0, 0.9688, 1.0, 0.625, 1.0, 0.6562, 1.0, 0.6562, 1.0, 0.625, 1.0, 0.8125, 0.9427, 0.8125, 1.0, 0.7812, 1.0, 0.7812, 0.9427, 0.5, 1.0, 0.5312, 1.0, 0.5312, 1.0, 0.5, 1.0, 0.4375, 1.0, 0.4688, 1.0, 0.4688, 1.0, 0.4375, 1.0, 0.7812, 0.9427, 0.7812, 1.0, 0.75, 1.0, 0.75, 0.9427, 0.9062, 1.0, 0.9375, 1.0, 0.9375, 1.0, 0.9062, 1.0, 0.7188, 1.0, 0.75, 1.0, 0.75, 1.0, 0.7188, 1.0, 0.75, 0.9427, 0.75, 1.0, 0.7188, 1.0, 0.7188, 0.9427, 0.625, 1.0, 0.6562, 1.0, 0.6562, 1.0, 0.625, 1.0, 0.1875, 1.0, 0.2188, 1.0, 0.2188, 1.0, 0.1875, 1.0, 0.7188, 0.9427, 0.7188, 1.0, 0.6875, 1.0, 0.6875, 0.9427, 0.6875, 0.9427, 0.6875, 1.0, 0.6562, 1.0, 0.6562, 0.9427, 0.2188, 1.0, 0.25, 1.0, 0.25, 1.0, 0.2188, 1.0, 0.6562, 1.0, 0.6875, 1.0, 0.6875, 1.0, 0.6562, 1.0, 0.6562, 0.9427, 0.6562, 1.0, 0.625, 1.0, 0.625, 0.9427, 0.25, 1.0, 0.2812, 1.0, 0.2812, 1.0, 0.25, 1.0, 0.75, 1.0, 0.7812, 1.0, 0.7812, 1.0, 0.75, 1.0, 0.3438, 1.0, 0.375, 1.0, 0.375, 1.0, 0.3438, 1.0, 0.625, 0.9427, 0.625, 1.0, 0.5938, 1.0, 0.5938, 0.9427, 0.5312, 1.0, 0.5625, 1.0, 0.5625, 1.0, 0.5312, 1.0, 0.75, 1.0, 0.7812, 1.0, 0.7812, 1.0, 0.75, 1.0, 0.5938, 0.9427, 0.5938, 1.0, 0.5625, 1.0, 0.5625, 0.9427, 0.375, 1.0, 0.4062, 1.0, 0.4062, 1.0, 0.375, 1.0, 0.1875, 1.0, 0.2188, 1.0, 0.2188, 1.0, 0.1875, 1.0, 0.5625, 0.9427, 0.5625, 1.0, 0.5312, 1.0, 0.5312, 0.9427, 0.03125, 1.0, 0.0625, 1.0, 0.0625, 1.0, 0.03125, 1.0, 0.5938, 1.0, 0.625, 1.0, 0.625, 1.0, 0.5938, 1.0, 0.5312, 0.9427, 0.5312, 1.0, 0.5, 1.0, 0.5, 0.9427, 0.125, 1.0, 0.1562, 1.0, 0.1562, 1.0, 0.125, 1.0, 0.9375, 1.0, 0.9688, 1.0, 0.9688, 1.0, 0.9375, 1.0, 0.5, 0.9427, 0.5, 1.0, 0.4688, 1.0, 0.4688, 0.9427, 0.1562, 1.0, 0.1875, 1.0, 0.1875, 1.0, 0.1562, 1.0, 0.4375, 1.0, 0.4688, 1.0, 0.4688, 1.0, 0.4375, 1.0, 0.4688, 0.9427, 0.4688, 1.0, 0.4375, 1.0, 0.4375, 0.9427, 0.9375, 1.0, 0.9688, 1.0, 0.9688, 1.0, 0.9375, 1.0, 0.09375, 1.0, 0.125, 1.0, 0.125, 1.0, 0.09375, 1.0, 0.4375, 0.9427, 0.4375, 1.0, 0.4062, 1.0, 0.4062, 0.9427, 0.0, 1.0, 0.03125, 1.0, 0.03125, 1.0, 0.0, 1.0, 0.1562, 1.0, 0.1875, 1.0, 0.1875, 1.0, 0.1562, 1.0, 0.4062, 0.9427, 0.4062, 1.0, 0.375, 1.0, 0.375, 0.9427, 0.3438, 1.0, 0.375, 1.0, 0.375, 1.0, 0.3438, 1.0, 0.8125, 1.0, 0.8438, 1.0, 0.8438, 1.0, 0.8125, 1.0, 0.375, 0.9427, 0.375, 1.0, 0.3438, 1.0, 0.3438, 0.9427, 0.2188, 1.0, 0.25, 1.0, 0.25, 1.0, 0.2188, 1.0, 0.03125, 1.0, 0.0625, 1.0, 0.0625, 1.0, 0.03125, 1.0, 0.3438, 0.9427, 0.3438, 1.0, 0.3125, 1.0, 0.3125, 0.9427, 0.5938, 1.0, 0.625, 1.0, 0.625, 1.0, 0.5938, 1.0, 0.6875, 1.0, 0.7188, 1.0, 0.7188, 1.0, 0.6875, 1.0, 0.7812, 1.0, 0.8125, 1.0, 0.8125, 1.0, 0.7812, 1.0, 0.3125, 0.9427, 0.3125, 1.0, 0.2812, 1.0, 0.2812, 0.9427, 0.0, 1.0, 0.03125, 1.0, 0.03125, 1.0, 0.0, 1.0, 0.25, 1.0, 0.2812, 1.0, 0.2812, 1.0, 0.25, 1.0, 0.2812, 0.9427, 0.2812, 1.0, 0.25, 1.0, 0.25, 0.9427, 0.4688, 1.0, 0.5, 1.0, 0.5, 1.0, 0.4688, 1.0, 0.875, 1.0, 0.9062, 1.0, 0.9062, 1.0, 0.875, 1.0, 0.25, 0.9427, 0.25, 1.0, 0.2188, 1.0, 0.2188, 0.9427, 0.125, 1.0, 0.1562, 1.0, 0.1562, 1.0, 0.125, 1.0, 0.9062, 1.0, 0.9375, 1.0, 0.9375, 1.0, 0.9062, 1.0, 0.2188, 0.9427, 0.2188, 1.0, 0.1875, 1.0, 0.1875, 0.9427, 0.5312, 1.0, 0.5625, 1.0, 0.5625, 1.0, 0.5312, 1.0, 0.2812, 1.0, 0.3125, 1.0, 0.3125, 1.0, 0.2812, 1.0, 0.1875, 0.9427, 0.1875, 1.0, 0.1562, 1.0, 0.1562, 0.9427, 0.4062, 1.0, 0.4375, 1.0, 0.4375, 1.0, 0.4062, 1.0, 0.0625, 1.0, 0.09375, 1.0, 0.09375, 1.0, 0.0625, 1.0, 0.1562, 0.9427, 0.1562, 1.0, 0.125, 1.0, 0.125, 0.9427, 0.7188, 1.0, 0.75, 1.0, 0.75, 1.0, 0.7188, 1.0, 0.09375, 1.0, 0.125, 1.0, 0.125, 1.0, 0.09375, 1.0, 0.125, 0.9427, 0.125, 1.0, 0.09375, 1.0, 0.09375, 0.9427, 0.875, 1.0, 0.9062, 1.0, 0.9062, 1.0, 0.875, 1.0, 0.6875, 1.0, 0.7188, 1.0, 0.7188, 1.0, 0.6875, 1.0, 0.09375, 0.9427, 0.09375, 1.0, 0.0625, 1.0, 0.0625, 0.9427, 0.3125, 1.0, 0.3438, 1.0, 0.3438, 1.0, 0.3125, 1.0, 0.7188, 0.5, 0.6875, 0.5, 0.6875, 0.5, 0.7188, 0.5, 0.0625, 0.9427, 0.0625, 1.0, 0.03125, 1.0, 0.03125, 0.9427, 0.8438, 1.0, 0.875, 1.0, 0.875, 1.0, 0.8438, 1.0, 0.8438, 1.0, 0.875, 1.0, 0.875, 1.0, 0.8438, 1.0, 0.03125, 0.9427, 0.03125, 1.0, 0.0, 1.0, 0.0, 0.9427, 0.7812, 1.0, 0.8125, 1.0, 0.8125, 1.0, 0.7812, 1.0, 0.8125, 1.0, 0.8438, 1.0, 0.8438, 1.0, 0.8125, 1.0, 0.8438, 1.0, 0.875, 1.0, 0.875, 1.0, 0.8438, 1.0, 0.5, 1.0, 0.5312, 1.0, 0.5312, 1.0, 0.5, 1.0, 0.2188, 1.0, 0.25, 1.0, 0.25, 1.0, 0.2188, 1.0, 0.5625, 1.0, 0.5938, 1.0, 0.5938, 1.0, 0.5625, 1.0, 0.0625, 1.0, 0.09375, 1.0, 0.09375, 1.0, 0.0625, 1.0, 0.0625, 1.0, 0.09375, 1.0, 0.09375, 1.0, 0.0625, 1.0, 0.0, 1.0, 0.03125, 1.0, 0.03125, 1.0, 0.0, 1.0, 0.7188, 1.0, 0.75, 1.0, 0.75, 1.0, 0.7188, 1.0, 0.4062, 1.0, 0.4375, 1.0, 0.4375, 1.0, 0.4062, 1.0, 0.4688, 1.0, 0.5, 1.0, 0.5, 1.0, 0.4688, 1.0, 0.9062, 1.0, 0.9375, 1.0, 0.9375, 1.0, 0.9062, 1.0, 0.9375, 1.0, 0.9688, 1.0, 0.9688, 1.0, 0.9375, 1.0, 0.75, 1.0, 0.7812, 1.0, 0.7812, 1.0, 0.75, 1.0, 0.9688, 1.0, 1.0, 1.0, 1.0, 1.0, 0.9688, 1.0, 0.7812, 1.0, 0.8125, 1.0, 0.8125, 1.0, 0.7812, 1.0, 0.5312, 1.0, 0.5625, 1.0, 0.5625, 1.0, 0.5312, 1.0, 0.625, 1.0, 0.6562, 1.0, 0.6562, 1.0, 0.625, 1.0, 0.4375, 1.0, 0.4688, 1.0, 0.4688, 1.0, 0.4375, 1.0, 0.09375, 1.0, 0.125, 1.0, 0.125, 1.0, 0.09375, 1.0, 0.1562, 1.0, 0.1875, 1.0, 0.1875, 1.0, 0.1562, 1.0, 0.3438, 1.0, 0.375, 1.0, 0.375, 1.0, 0.3438, 1.0, 0.375, 1.0, 0.4062, 1.0, 0.4062, 1.0, 0.375, 1.0, 0.2812, 1.0, 0.3125, 1.0, 0.3125, 1.0, 0.2812, 1.0, 0.3125, 1.0, 0.3438, 1.0, 0.3438, 1.0, 0.3125, 1.0, 0.125, 1.0, 0.1562, 1.0, 0.1562, 1.0, 0.125, 1.0, 0.875, 1.0, 0.9062, 1.0, 0.9062, 1.0, 0.875, 1.0, 0.25, 1.0, 0.2812, 1.0, 0.2812, 1.0, 0.25, 1.0, 0.5938, 1.0, 0.625, 1.0, 0.625, 1.0, 0.5938, 1.0, 0.8125, 1.0, 0.8438, 1.0, 0.8438, 1.0, 0.8125, 1.0, 0.03125, 1.0, 0.0625, 1.0, 0.0625, 1.0, 0.03125, 1.0, 0.6562, 1.0, 0.6875, 1.0, 0.6875, 1.0, 0.6562, 1.0, 0.1875, 1.0, 0.2188, 1.0, 0.2188, 1.0, 0.1875, 1.0, 0.5312, 0.5, 0.5, 0.5, 0.5, 0.5, 0.5312, 0.5, 0.5625, 0.5, 0.5312, 0.5, 0.5312, 0.5, 0.5625, 0.5, 0.375, 0.5, 0.3438, 0.5, 0.3438, 0.5, 0.375, 0.5, 0.25, 0.5, 0.2188, 0.5, 0.2188, 0.5, 0.25, 0.5, 0.3125, 0.5, 0.2812, 0.5, 0.2812, 0.5, 0.3125, 0.5, 0.4375, 0.5, 0.4062, 0.5, 0.4062, 0.5, 0.4375, 0.5, 0.6875, 0.5, 0.6562, 0.5, 0.6562, 0.5, 0.6875, 0.5, 0.03125, 0.5, 0.0, 0.5, 0.0, 0.5, 0.03125, 0.5, 0.875, 0.5, 0.8438, 0.5, 0.8438, 0.5, 0.875, 0.5, 0.5938, 0.5, 0.5625, 0.5, 0.5625, 0.5, 0.5938, 0.5, 0.5, 0.5, 0.4688, 0.5, 0.4688, 0.5, 0.5, 0.5, 0.1562, 0.5, 0.125, 0.5, 0.125, 0.5, 0.1562, 0.5, 0.0625, 0.5, 0.03125, 0.5, 0.03125, 0.5, 0.0625, 0.5, 0.9688, 0.5, 0.9375, 0.5, 0.9375, 0.5, 0.9688, 0.5, 0.2812, 0.5, 0.25, 0.5, 0.25, 0.5, 0.2812, 0.5, 0.9062, 0.5, 0.875, 0.5, 0.875, 0.5, 0.9062, 0.5, 1.0, 0.5, 0.9688, 0.5, 0.9688, 0.5, 1.0, 0.5, 0.3438, 0.5, 0.3125, 0.5, 0.3125, 0.5, 0.3438, 0.5, 0.625, 0.5, 0.5938, 0.5, 0.5938, 0.5, 0.625, 0.5, 0.8438, 0.5, 0.8125, 0.5, 0.8125, 0.5, 0.8438, 0.5, 0.4062, 0.5, 0.375, 0.5, 0.375, 0.5, 0.4062, 0.5, 0.8125, 0.5, 0.7812, 0.5, 0.7812, 0.5, 0.8125, 0.5, 0.7812, 0.5, 0.75, 0.5, 0.75, 0.5, 0.7812, 0.5, 0.09375, 0.5, 0.0625, 0.5, 0.0625, 0.5, 0.09375, 0.5, 0.4688, 0.5, 0.4375, 0.5, 0.4375, 0.5, 0.4688, 0.5, 0.1875, 0.5, 0.1562, 0.5, 0.1562, 0.5, 0.1875, 0.5, 0.2188, 0.5, 0.1875, 0.5, 0.1875, 0.5, 0.2188, 0.5, 0.5312, 0.5, 0.5, 0.5, 0.5, 0.5, 0.5312, 0.5, 0.9375, 0.5, 0.9062, 0.5, 0.9062, 0.5, 0.9375, 0.5, 0.75, 0.5, 0.7188, 0.5, 0.7188, 0.5, 0.75, 0.5, 0.6562, 0.5, 0.625, 0.5, 0.625, 0.5, 0.6562, 0.5, 0.125, 0.5, 0.09375, 0.5, 0.09375, 0.5, 0.125, 0.5, 0.6582, 0.02827, 0.6167, 0.05045, 0.5803, 0.08029, 0.5504, 0.1167, 0.5283, 0.1582, 0.5146, 0.2032, 0.51, 0.25, 0.5146, 0.2968, 0.5283, 0.3418, 0.5504, 0.3833, 0.5803, 0.4197, 0.6167, 0.4496, 0.6582, 0.4717, 0.7032, 0.4854, 0.75, 0.49, 0.7968, 0.4854, 0.8418, 0.4717, 0.8833, 0.4496, 0.9197, 0.4197, 0.9496, 0.3833, 0.9717, 0.3418, 0.9854, 0.2968, 0.99, 0.25, 0.9854, 0.2032, 0.9717, 0.1582, 0.9496, 0.1167, 0.9197, 0.08029, 0.8833, 0.05045, 0.8418, 0.02827, 0.7968, 0.01461, 0.75, 0.01, 0.7032, 0.01461, 0.25, 0.5, 0.2188, 0.5, 0.2188, 0.5, 0.25, 0.5, 0.5625, 0.5, 0.5312, 0.5, 0.5312, 0.5, 0.5625, 0.5, 0.03125, 0.5, 0.0, 0.5, 0.0, 0.5, 0.03125, 0.5, 0.2812, 0.5, 0.25, 0.5, 0.25, 0.5, 0.2812, 0.5, 0.0625, 0.5, 0.03125, 0.5, 0.03125, 0.5, 0.0625, 0.5, 0.6562, 0.5, 0.625, 0.5, 0.625, 0.5, 0.6562, 0.5, 0.1875, 0.5, 0.1562, 0.5, 0.1562, 0.5, 0.1875, 0.5, 0.6875, 0.5, 0.6562, 0.5, 0.6562, 0.5, 0.6875, 0.5, 0.3125, 0.5, 0.2812, 0.5, 0.2812, 0.5, 0.3125, 0.5, 0.3438, 0.5, 0.3125, 0.5, 0.3125, 0.5, 0.3438, 0.5, 1.0, 0.5, 0.9688, 0.5, 0.9688, 0.5, 1.0, 0.5, 0.375, 0.5, 0.3438, 0.5, 0.3438, 0.5, 0.375, 0.5, 0.9375, 0.5, 0.9062, 0.5, 0.9062, 0.5, 0.9375, 0.5, 0.9688, 0.5, 0.9375, 0.5, 0.9375, 0.5, 0.9688, 0.5, 0.875, 0.5, 0.8438, 0.5, 0.8438, 0.5, 0.875, 0.5, 0.4062, 0.5, 0.375, 0.5, 0.375, 0.5, 0.4062, 0.5, 0.8125, 0.5, 0.7812, 0.5, 0.7812, 0.5, 0.8125, 0.5, 0.4375, 0.5, 0.4062, 0.5, 0.4062, 0.5, 0.4375, 0.5, 0.7188, 0.5, 0.6875, 0.5, 0.6875, 0.5, 0.7188, 0.5, 0.9062, 0.5, 0.875, 0.5, 0.875, 0.5, 0.9062, 0.5, 0.09375, 0.5, 0.0625, 0.5, 0.0625, 0.5, 0.09375, 0.5, 0.625, 0.5, 0.5938, 0.5, 0.5938, 0.5, 0.625, 0.5, 0.4687, 0.5, 0.4375, 0.5, 0.4375, 0.5, 0.4688, 0.5, 0.125, 0.5, 0.09375, 0.5, 0.09375, 0.5, 0.125, 0.5, 0.75, 0.5, 0.7187, 0.5, 0.7188, 0.5, 0.75, 0.5, 0.5, 0.5, 0.4688, 0.5, 0.4688, 0.5, 0.5, 0.5, 0.1562, 0.5, 0.125, 0.5, 0.125, 0.5, 0.1562, 0.5, 0.5938, 0.5, 0.5625, 0.5, 0.5625, 0.5, 0.5938, 0.5, 0.8438, 0.5, 0.8125, 0.5, 0.8125, 0.5, 0.8438, 0.5, 0.2188, 0.5, 0.1875, 0.5, 0.1875, 0.5, 0.2188, 0.5, 0.7812, 0.5, 0.75, 0.5, 0.75, 0.5, 0.7812, 0.5, 0.7812, 0.5, 0.75, 0.5, 0.75, 0.5, 0.7812, 0.5, 0.2188, 0.5, 0.1875, 0.5, 0.1875, 0.5, 0.2188, 0.5, 0.8438, 0.5, 0.8125, 0.5, 0.8125, 0.5, 0.8438, 0.5, 0.5938, 0.5, 0.5625, 0.5, 0.5625, 0.5, 0.5938, 0.5, 0.1562, 0.5, 0.125, 0.5, 0.125, 0.5, 0.1562, 0.5, 0.5, 0.5, 0.4688, 0.5, 0.4688, 0.5, 0.5, 0.5, 0.75, 0.5, 0.7188, 0.5, 0.7187, 0.5, 0.75, 0.5, 0.125, 0.5, 0.09375, 0.5, 0.09375, 0.5, 0.125, 0.5, 0.4688, 0.5, 0.4375, 0.5, 0.4375, 0.5, 0.4688, 0.5, 0.625, 0.5, 0.5938, 0.5, 0.5938, 0.5, 0.625, 0.5, 0.09375, 0.5, 0.0625, 0.5, 0.0625, 0.5, 0.09375, 0.5, 0.9062, 0.5, 0.875, 0.5, 0.875, 0.5, 0.9062, 0.5, 0.7188, 0.5, 0.6875, 0.5, 0.6875, 0.5, 0.7188, 0.5, 0.4375, 0.5, 0.4062, 0.5, 0.4062, 0.5, 0.4375, 0.5, 0.8125, 0.5, 0.7812, 0.5, 0.7812, 0.5, 0.8125, 0.5, 0.4062, 0.5, 0.375, 0.5, 0.375, 0.5, 0.4062, 0.5, 0.875, 0.5, 0.8438, 0.5, 0.8438, 0.5, 0.875, 0.5, 0.9688, 0.5, 0.9375, 0.5, 0.9375, 0.5, 0.9688, 0.5, 0.9375, 0.5, 0.9062, 0.5, 0.9062, 0.5, 0.9375, 0.5, 0.375, 0.5, 0.3438, 0.5, 0.3438, 0.5, 0.375, 0.5, 1.0, 0.5, 0.9688, 0.5, 0.9688, 0.5, 1.0, 0.5, 0.3438, 0.5, 0.3125, 0.5, 0.3125, 0.5, 0.3438, 0.5, 0.3125, 0.5, 0.2812, 0.5, 0.2812, 0.5, 0.3125, 0.5, 0.6875, 0.5, 0.6562, 0.5, 0.6562, 0.5, 0.6875, 0.5, 0.1875, 0.5, 0.1562, 0.5, 0.1562, 0.5, 0.1875, 0.5, 0.6562, 0.5, 0.625, 0.5, 0.625, 0.5, 0.6562, 0.5, 0.0625, 0.5, 0.03125, 0.5, 0.03125, 0.5, 0.0625, 0.5, 0.2812, 0.5, 0.25, 0.5, 0.25, 0.5, 0.2812, 0.5, 0.03125, 0.5, 0.0, 0.5, 0.0, 0.5, 0.03125, 0.5, 0.5625, 0.5, 0.5312, 0.5, 0.5312, 0.5, 0.5625, 0.5, 0.25, 0.5, 0.2188, 0.5, 0.2188, 0.5, 0.25, 0.5, 0.5312, 0.5, 0.5, 0.5, 0.5, 0.5, 0.5312, 0.5, 0.03125, 0.8013, 0.03125, 0.9427, 0.0, 0.9427, 0.0, 0.8013, 0.0625, 0.8013, 0.0625, 0.9427, 0.03125, 0.9427, 0.03125, 0.8013, 0.09375, 0.8013, 0.09375, 0.9427, 0.0625, 0.9427, 0.0625, 0.8013, 0.125, 0.8013, 0.125, 0.9427, 0.09375, 0.9427, 0.09375, 0.8013, 0.1562, 0.8013, 0.1562, 0.9427, 0.125, 0.9427, 0.125, 0.8013, 0.1875, 0.8013, 0.1875, 0.9427, 0.1562, 0.9427, 0.1562, 0.8013, 0.2188, 0.8013, 0.2188, 0.9427, 0.1875, 0.9427, 0.1875, 0.8013, 0.25, 0.8013, 0.25, 0.9427, 0.2188, 0.9427, 0.2188, 0.8013, 0.2812, 0.8013, 0.2812, 0.9427, 0.25, 0.9427, 0.25, 0.8013, 0.3125, 0.8013, 0.3125, 0.9427, 0.2812, 0.9427, 0.2812, 0.8013, 0.3438, 0.8013, 0.3438, 0.9427, 0.3125, 0.9427, 0.3125, 0.8013, 0.375, 0.8013, 0.375, 0.9427, 0.3438, 0.9427, 0.3438, 0.8013, 0.4062, 0.8013, 0.4062, 0.9427, 0.375, 0.9427, 0.375, 0.8013, 0.4375, 0.8013, 0.4375, 0.9427, 0.4062, 0.9427, 0.4062, 0.8013, 0.4687, 0.8013, 0.4688, 0.9427, 0.4375, 0.9427, 0.4375, 0.8013, 0.5, 0.8013, 0.5, 0.9427, 0.4688, 0.9427, 0.4687, 0.8013, 0.5312, 0.8013, 0.5312, 0.9427, 0.5, 0.9427, 0.5, 0.8013, 0.5625, 0.8013, 0.5625, 0.9427, 0.5312, 0.9427, 0.5312, 0.8013, 0.5938, 0.8013, 0.5938, 0.9427, 0.5625, 0.9427, 0.5625, 0.8013, 0.625, 0.8013, 0.625, 0.9427, 0.5938, 0.9427, 0.5938, 0.8013, 0.6562, 0.8013, 0.6562, 0.9427, 0.625, 0.9427, 0.625, 0.8013, 0.6875, 0.8013, 0.6875, 0.9427, 0.6562, 0.9427, 0.6562, 0.8013, 0.7188, 0.8013, 0.7188, 0.9427, 0.6875, 0.9427, 0.6875, 0.8013, 0.75, 0.8013, 0.75, 0.9427, 0.7188, 0.9427, 0.7188, 0.8013, 0.7812, 0.8013, 0.7812, 0.9427, 0.75, 0.9427, 0.75, 0.8013, 0.8125, 0.8013, 0.8125, 0.9427, 0.7812, 0.9427, 0.7812, 0.8013, 0.8437, 0.8013, 0.8438, 0.9427, 0.8125, 0.9427, 0.8125, 0.8013, 0.875, 0.8013, 0.875, 0.9427, 0.8438, 0.9427, 0.8437, 0.8013, 0.9062, 0.8013, 0.9062, 0.9427, 0.875, 0.9427, 0.875, 0.8013, 0.9375, 0.8013, 0.9375, 0.9427, 0.9062, 0.9427, 0.9062, 0.8013, 0.9688, 0.8013, 0.9688, 0.9427, 0.9375, 0.9427, 0.9375, 0.8013, 1.0, 0.8013, 1.0, 0.9427, 0.9688, 0.9427, 0.9688, 0.8013, 1.0, 0.5, 1.0, 0.5184, 0.9688, 0.5184, 0.9688, 0.5, 0.9688, 0.5, 0.9688, 0.5184, 0.9375, 0.5184, 0.9375, 0.5, 0.9375, 0.5, 0.9375, 0.5184, 0.9062, 0.5184, 0.9062, 0.5, 0.9062, 0.5, 0.9062, 0.5184, 0.875, 0.5184, 0.875, 0.5, 0.875, 0.5, 0.875, 0.5184, 0.8438, 0.5184, 0.8438, 0.5, 0.8438, 0.5, 0.8437, 0.5184, 0.8125, 0.5184, 0.8125, 0.5, 0.8125, 0.5, 0.8125, 0.5184, 0.7812, 0.5184, 0.7812, 0.5, 0.7812, 0.5, 0.7812, 0.5184, 0.75, 0.5184, 0.75, 0.5, 0.75, 0.5, 0.75, 0.5184, 0.7188, 0.5184, 0.7188, 0.5, 0.7188, 0.5, 0.7187, 0.5184, 0.6875, 0.5184, 0.6875, 0.5, 0.6875, 0.5, 0.6875, 0.5184, 0.6562, 0.5184, 0.6562, 0.5, 0.6562, 0.5, 0.6562, 0.5184, 0.625, 0.5184, 0.625, 0.5, 0.625, 0.5, 0.625, 0.5184, 0.5938, 0.5184, 0.5938, 0.5, 0.5938, 0.5, 0.5938, 0.5184, 0.5625, 0.5184, 0.5625, 0.5, 0.5625, 0.5, 0.5625, 0.5184, 0.5312, 0.5184, 0.5312, 0.5, 0.5312, 0.5, 0.5312, 0.5184, 0.5, 0.5184, 0.5, 0.5, 0.5, 0.5, 0.5, 0.5184, 0.4688, 0.5184, 0.4688, 0.5, 0.4688, 0.5, 0.4687, 0.5184, 0.4375, 0.5184, 0.4375, 0.5, 0.4375, 0.5, 0.4375, 0.5184, 0.4062, 0.5184, 0.4062, 0.5, 0.4062, 0.5, 0.4062, 0.5184, 0.375, 0.5184, 0.375, 0.5, 0.375, 0.5, 0.375, 0.5184, 0.3438, 0.5184, 0.3438, 0.5, 0.3438, 0.5, 0.3438, 0.5184, 0.3125, 0.5184, 0.3125, 0.5, 0.3125, 0.5, 0.3125, 0.5184, 0.2812, 0.5184, 0.2812, 0.5, 0.2812, 0.5, 0.2812, 0.5184, 0.25, 0.5184, 0.25, 0.5, 0.25, 0.5, 0.25, 0.5184, 0.2188, 0.5184, 0.2188, 0.5, 0.2188, 0.5, 0.2188, 0.5184, 0.1875, 0.5184, 0.1875, 0.5, 0.1875, 0.5, 0.1875, 0.5184, 0.1562, 0.5184, 0.1562, 0.5, 0.1562, 0.5, 0.1562, 0.5184, 0.125, 0.5184, 0.125, 0.5, 0.125, 0.5, 0.125, 0.5184, 0.09375, 0.5184, 0.09375, 0.5, 0.09375, 0.5, 0.09375, 0.5184, 0.0625, 0.5184, 0.0625, 0.5, 0.0625, 0.5, 0.0625, 0.5184, 0.03125, 0.5184, 0.03125, 0.5, 0.03125, 0.5, 0.03125, 0.5184, 0.0, 0.5184, 0.0, 0.5, 1.0, 0.5184, 1.0, 0.6599, 0.9688, 0.6599, 0.9688, 0.5184, 1.0, 0.6599, 1.0, 0.8013, 0.9688, 0.8013, 0.9688, 0.6599, 0.9688, 0.5184, 0.9688, 0.6599, 0.9375, 0.6599, 0.9375, 0.5184, 0.9688, 0.6599, 0.9688, 0.8013, 0.9375, 0.8013, 0.9375, 0.6599, 0.9375, 0.5184, 0.9375, 0.6599, 0.9062, 0.6599, 0.9062, 0.5184, 0.9375, 0.6599, 0.9375, 0.8013, 0.9062, 0.8013, 0.9062, 0.6599, 0.9062, 0.5184, 0.9062, 0.6599, 0.875, 0.6599, 0.875, 0.5184, 0.9062, 0.6599, 0.9062, 0.8013, 0.875, 0.8013, 0.875, 0.6599, 0.875, 0.5184, 0.875, 0.6599, 0.8438, 0.6599, 0.8438, 0.5184, 0.875, 0.6599, 0.875, 0.8013, 0.8437, 0.8013, 0.8438, 0.6599, 0.8437, 0.5184, 0.8437, 0.6599, 0.8125, 0.6599, 0.8125, 0.5184, 0.8437, 0.6599, 0.8437, 0.8013, 0.8125, 0.8013, 0.8125, 0.6599, 0.8125, 0.5184, 0.8125, 0.6599, 0.7812, 0.6599, 0.7812, 0.5184, 0.8125, 0.6599, 0.8125, 0.8013, 0.7812, 0.8013, 0.7812, 0.6599, 0.7812, 0.5184, 0.7812, 0.6599, 0.75, 0.6599, 0.75, 0.5184, 0.7812, 0.6599, 0.7812, 0.8013, 0.75, 0.8013, 0.75, 0.6599, 0.75, 0.5184, 0.75, 0.6599, 0.7188, 0.6599, 0.7188, 0.5184, 0.75, 0.6599, 0.75, 0.8013, 0.7188, 0.8013, 0.7188, 0.6599, 0.7187, 0.5184, 0.7187, 0.6599, 0.6875, 0.6599, 0.6875, 0.5184, 0.7187, 0.6599, 0.7188, 0.8013, 0.6875, 0.8013, 0.6875, 0.6599, 0.6875, 0.5184, 0.6875, 0.6599, 0.6562, 0.6599, 0.6562, 0.5184, 0.6875, 0.6599, 0.6875, 0.8013, 0.6562, 0.8013, 0.6562, 0.6599, 0.6562, 0.5184, 0.6562, 0.6599, 0.625, 0.6599, 0.625, 0.5184, 0.6562, 0.6599, 0.6562, 0.8013, 0.625, 0.8013, 0.625, 0.6599, 0.625, 0.5184, 0.625, 0.6599, 0.5938, 0.6599, 0.5938, 0.5184, 0.625, 0.6599, 0.625, 0.8013, 0.5938, 0.8013, 0.5938, 0.6599, 0.5938, 0.5184, 0.5938, 0.6599, 0.5625, 0.6599, 0.5625, 0.5184, 0.5938, 0.6599, 0.5938, 0.8013, 0.5625, 0.8013, 0.5625, 0.6599, 0.5625, 0.5184, 0.5625, 0.6599, 0.5312, 0.6599, 0.5312, 0.5184, 0.5625, 0.6599, 0.5625, 0.8013, 0.5312, 0.8013, 0.5312, 0.6599, 0.5312, 0.5184, 0.5312, 0.6599, 0.5, 0.6599, 0.5, 0.5184, 0.5312, 0.6599, 0.5312, 0.8013, 0.5, 0.8013, 0.5, 0.6599, 0.5, 0.5184, 0.5, 0.6599, 0.4688, 0.6599, 0.4688, 0.5184, 0.5, 0.6599, 0.5, 0.8013, 0.4687, 0.8013, 0.4688, 0.6599, 0.4687, 0.5184, 0.4687, 0.6599, 0.4375, 0.6599, 0.4375, 0.5184, 0.4687, 0.6599, 0.4687, 0.8013, 0.4375, 0.8013, 0.4375, 0.6599, 0.4375, 0.5184, 0.4375, 0.6599, 0.4062, 0.6599, 0.4062, 0.5184, 0.4375, 0.6599, 0.4375, 0.8013, 0.4062, 0.8013, 0.4062, 0.6599, 0.4062, 0.5184, 0.4062, 0.6599, 0.375, 0.6599, 0.375, 0.5184, 0.4062, 0.6599, 0.4062, 0.8013, 0.375, 0.8013, 0.375, 0.6599, 0.375, 0.5184, 0.375, 0.6599, 0.3438, 0.6599, 0.3438, 0.5184, 0.375, 0.6599, 0.375, 0.8013, 0.3438, 0.8013, 0.3438, 0.6599, 0.3438, 0.5184, 0.3438, 0.6599, 0.3125, 0.6599, 0.3125, 0.5184, 0.3438, 0.6599, 0.3438, 0.8013, 0.3125, 0.8013, 0.3125, 0.6599, 0.3125, 0.5184, 0.3125, 0.6599, 0.2812, 0.6599, 0.2812, 0.5184, 0.3125, 0.6599, 0.3125, 0.8013, 0.2812, 0.8013, 0.2812, 0.6599, 0.2812, 0.5184, 0.2812, 0.6599, 0.25, 0.6599, 0.25, 0.5184, 0.2812, 0.6599, 0.2812, 0.8013, 0.25, 0.8013, 0.25, 0.6599, 0.25, 0.5184, 0.25, 0.6599, 0.2188, 0.6599, 0.2188, 0.5184, 0.25, 0.6599, 0.25, 0.8013, 0.2188, 0.8013, 0.2188, 0.6599, 0.2188, 0.5184, 0.2188, 0.6599, 0.1875, 0.6599, 0.1875, 0.5184, 0.2188, 0.6599, 0.2188, 0.8013, 0.1875, 0.8013, 0.1875, 0.6599, 0.1875, 0.5184, 0.1875, 0.6599, 0.1562, 0.6599, 0.1562, 0.5184, 0.1875, 0.6599, 0.1875, 0.8013, 0.1562, 0.8013, 0.1562, 0.6599, 0.1562, 0.5184, 0.1562, 0.6599, 0.125, 0.6599, 0.125, 0.5184, 0.1562, 0.6599, 0.1562, 0.8013, 0.125, 0.8013, 0.125, 0.6599, 0.125, 0.5184, 0.125, 0.6599, 0.09375, 0.6599, 0.09375, 0.5184, 0.125, 0.6599, 0.125, 0.8013, 0.09375, 0.8013, 0.09375, 0.6599, 0.09375, 0.5184, 0.09375, 0.6599, 0.0625, 0.6599, 0.0625, 0.5184, 0.09375, 0.6599, 0.09375, 0.8013, 0.0625, 0.8013, 0.0625, 0.6599, 0.0625, 0.5184, 0.0625, 0.6599, 0.03125, 0.6599, 0.03125, 0.5184, 0.0625, 0.6599, 0.0625, 0.8013, 0.03125, 0.8013, 0.03125, 0.6599, 0.03125, 0.5184, 0.03125, 0.6599, 0.0, 0.6599, 0.0, 0.5184, 0.03125, 0.6599, 0.03125, 0.8013, 0.0, 0.8013, 0.0, 0.6599, 0.7812, 0.5, 0.75, 0.5, 0.75, 0.5, 0.7812, 0.5, 0.2188, 0.5, 0.1875, 0.5, 0.1875, 0.5, 0.2188, 0.5, 0.8438, 0.5, 0.8125, 0.5, 0.8125, 0.5, 0.8438, 0.5, 0.5938, 0.5, 0.5625, 0.5, 0.5625, 0.5, 0.5938, 0.5, 0.1562, 0.5, 0.125, 0.5, 0.125, 0.5, 0.1562, 0.5, 0.5, 0.5, 0.4688, 0.5, 0.4688, 0.5, 0.5, 0.5, 0.75, 0.5, 0.7187, 0.5, 0.7187, 0.5, 0.75, 0.5, 0.125, 0.5, 0.09375, 0.5, 0.09375, 0.5, 0.125, 0.5, 0.4688, 0.5, 0.4375, 0.5, 0.4375, 0.5, 0.4687, 0.5, 0.625, 0.5, 0.5938, 0.5, 0.5938, 0.5, 0.625, 0.5, 0.09375, 0.5, 0.0625, 0.5, 0.0625, 0.5, 0.09375, 0.5, 0.9062, 0.5, 0.875, 0.5, 0.875, 0.5, 0.9062, 0.5, 0.7188, 0.5, 0.6875, 0.5, 0.6875, 0.5, 0.7188, 0.5, 0.4375, 0.5, 0.4062, 0.5, 0.4062, 0.5, 0.4375, 0.5, 0.8125, 0.5, 0.7812, 0.5, 0.7812, 0.5, 0.8125, 0.5, 0.4062, 0.5, 0.375, 0.5, 0.375, 0.5, 0.4062, 0.5, 0.875, 0.5, 0.8438, 0.5, 0.8438, 0.5, 0.875, 0.5, 0.9688, 0.5, 0.9375, 0.5, 0.9375, 0.5, 0.9688, 0.5, 0.9375, 0.5, 0.9062, 0.5, 0.9062, 0.5, 0.9375, 0.5, 0.375, 0.5, 0.3438, 0.5, 0.3438, 0.5, 0.375, 0.5, 1.0, 0.5, 0.9688, 0.5, 0.9688, 0.5, 1.0, 0.5, 0.3438, 0.5, 0.3125, 0.5, 0.3125, 0.5, 0.3438, 0.5, 0.3125, 0.5, 0.2812, 0.5, 0.2812, 0.5, 0.3125, 0.5, 0.6875, 0.5, 0.6562, 0.5, 0.6562, 0.5, 0.6875, 0.5, 0.1875, 0.5, 0.1562, 0.5, 0.1562, 0.5, 0.1875, 0.5, 0.6562, 0.5, 0.625, 0.5, 0.625, 0.5, 0.6562, 0.5, 0.0625, 0.5, 0.03125, 0.5, 0.03125, 0.5, 0.0625, 0.5, 0.2812, 0.5, 0.25, 0.5, 0.25, 0.5, 0.2812, 0.5, 0.03125, 0.5, 0.0, 0.5, 0.0, 0.5, 0.03125, 0.5, 0.5625, 0.5, 0.5312, 0.5, 0.5312, 0.5, 0.5625, 0.5, 0.25, 0.5, 0.2188, 0.5, 0.2188, 0.5, 0.25, 0.5, 0.5312, 0.5, 0.5, 0.5, 0.5, 0.5, 0.5312, 0.5, 0.8438, 1.0, 0.875, 1.0, 0.875, 1.0, 0.8438, 1.0, 0.5, 1.0, 0.5312, 1.0, 0.5312, 1.0, 0.5, 1.0, 0.2188, 1.0, 0.25, 1.0, 0.25, 1.0, 0.2188, 1.0, 0.125, 1.0, 0.1562, 1.0, 0.1562, 1.0, 0.125, 1.0, 0.75, 1.0, 0.7812, 1.0, 0.7812, 1.0, 0.75, 1.0, 0.5312, 1.0, 0.5625, 1.0, 0.5625, 1.0, 0.5312, 1.0, 0.03125, 1.0, 0.0625, 1.0, 0.0625, 1.0, 0.03125, 1.0, 0.5625, 1.0, 0.5938, 1.0, 0.5938, 1.0, 0.5625, 1.0, 0.4062, 1.0, 0.4375, 1.0, 0.4375, 1.0, 0.4062, 1.0, 0.4688, 1.0, 0.5, 1.0, 0.5, 1.0, 0.4688, 1.0, 0.3125, 1.0, 0.3438, 1.0, 0.3438, 1.0, 0.3125, 1.0, 0.375, 1.0, 0.4062, 1.0, 0.4062, 1.0, 0.375, 1.0, 0.5938, 1.0, 0.625, 1.0, 0.625, 1.0, 0.5938, 1.0, 0.7812, 1.0, 0.8125, 1.0, 0.8125, 1.0, 0.7812, 1.0, 0.0, 1.0, 0.03125, 1.0, 0.03125, 1.0, 0.0, 1.0, 0.2812, 1.0, 0.3125, 1.0, 0.3125, 1.0, 0.2812, 1.0, 0.8125, 1.0, 0.8438, 1.0, 0.8438, 1.0, 0.8125, 1.0, 0.09375, 1.0, 0.125, 1.0, 0.125, 1.0, 0.09375, 1.0, 0.6875, 1.0, 0.7188, 1.0, 0.7188, 1.0, 0.6875, 1.0, 0.4375, 1.0, 0.4688, 1.0, 0.4688, 1.0, 0.4375, 1.0, 0.7188, 1.0, 0.75, 1.0, 0.75, 1.0, 0.7188, 1.0, 0.25, 1.0, 0.2812, 1.0, 0.2812, 1.0, 0.25, 1.0, 0.9062, 1.0, 0.9375, 1.0, 0.9375, 1.0, 0.9062, 1.0, 0.9375, 1.0, 0.9688, 1.0, 0.9688, 1.0, 0.9375, 1.0, 0.875, 1.0, 0.9062, 1.0, 0.9062, 1.0, 0.875, 1.0, 0.9688, 1.0, 1.0, 1.0, 1.0, 1.0, 0.9688, 1.0, 0.3438, 1.0, 0.375, 1.0, 0.375, 1.0, 0.3438, 1.0, 0.625, 1.0, 0.6562, 1.0, 0.6562, 1.0, 0.625, 1.0, 0.6562, 1.0, 0.6875, 1.0, 0.6875, 1.0, 0.6562, 1.0, 0.1875, 1.0, 0.2188, 1.0, 0.2188, 1.0, 0.1875, 1.0, 0.1562, 1.0, 0.1875, 1.0, 0.1875, 1.0, 0.1562, 1.0, 0.3125, 1.0, 0.3438, 1.0, 0.3438, 1.0, 0.3125, 1.0, 0.3438, 1.0, 0.375, 1.0, 0.375, 1.0, 0.3438, 1.0, 0.5938, 1.0, 0.625, 1.0, 0.625, 1.0, 0.5938, 1.0, 0.375, 1.0, 0.4062, 1.0, 0.4062, 1.0, 0.375, 1.0, 0.6562, 1.0, 0.6875, 1.0, 0.6875, 1.0, 0.6562, 1.0, 0.8125, 1.0, 0.8438, 1.0, 0.8438, 1.0, 0.8125, 1.0, 0.2812, 1.0, 0.3125, 1.0, 0.3125, 1.0, 0.2812, 1.0, 0.75, 1.0, 0.7812, 1.0, 0.7812, 1.0, 0.75, 1.0, 0.4375, 1.0, 0.4688, 1.0, 0.4688, 1.0, 0.4375, 1.0, 0.7812, 1.0, 0.8125, 1.0, 0.8125, 1.0, 0.7812, 1.0, 0.25, 1.0, 0.2812, 1.0, 0.2812, 1.0, 0.25, 1.0, 0.09375, 1.0, 0.125, 1.0, 0.125, 1.0, 0.09375, 1.0, 0.875, 1.0, 0.9062, 1.0, 0.9062, 1.0, 0.875, 1.0, 0.9062, 1.0, 0.9375, 1.0, 0.9375, 1.0, 0.9062, 1.0, 0.1562, 1.0, 0.1875, 1.0, 0.1875, 1.0, 0.1562, 1.0, 0.9688, 1.0, 1.0, 1.0, 1.0, 1.0, 0.9688, 1.0, 0.5, 1.0, 0.5312, 1.0, 0.5312, 1.0, 0.5, 1.0, 0.625, 1.0, 0.6562, 1.0, 0.6562, 1.0, 0.625, 1.0, 0.2188, 1.0, 0.25, 1.0, 0.25, 1.0, 0.2188, 1.0, 0.1875, 1.0, 0.2188, 1.0, 0.2188, 1.0, 0.1875, 1.0, 0.03125, 1.0, 0.0625, 1.0, 0.0625, 1.0, 0.03125, 1.0, 0.0625, 1.0, 0.09375, 1.0, 0.09375, 1.0, 0.0625, 1.0, 0.4688, 1.0, 0.5, 1.0, 0.5, 1.0, 0.4688, 1.0, 0.125, 1.0, 0.1562, 1.0, 0.1562, 1.0, 0.125, 1.0, 0.6875, 1.0, 0.7188, 1.0, 0.7188, 1.0, 0.6875, 1.0, 0.0, 1.0, 0.03125, 1.0, 0.03125, 1.0, 0.0, 1.0, 0.5312, 1.0, 0.5625, 1.0, 0.5625, 1.0, 0.5312, 1.0, 0.7188, 1.0, 0.75, 1.0, 0.75, 1.0, 0.7188, 1.0, 0.8438, 1.0, 0.875, 1.0, 0.875, 1.0, 0.8438, 1.0, 0.5625, 1.0, 0.5938, 1.0, 0.5938, 1.0, 0.5625, 1.0, 0.9375, 1.0, 0.9688, 1.0, 0.9688, 1.0, 0.9375, 1.0, 0.4062, 1.0, 0.4375, 1.0, 0.4375, 1.0, 0.4062, 1.0, 0.4375, 1.0, 0.4688, 1.0, 0.4688, 1.0, 0.4375, 1.0, 0.7812, 1.0, 0.8125, 1.0, 0.8125, 1.0, 0.7812, 1.0, 0.25, 1.0, 0.2812, 1.0, 0.2812, 1.0, 0.25, 1.0, 0.09375, 1.0, 0.125, 1.0, 0.125, 1.0, 0.09375, 1.0, 0.875, 1.0, 0.9062, 1.0, 0.9062, 1.0, 0.875, 1.0, 0.9062, 1.0, 0.9375, 1.0, 0.9375, 1.0, 0.9062, 1.0, 0.1562, 1.0, 0.1875, 1.0, 0.1875, 1.0, 0.1562, 1.0, 0.9688, 1.0, 1.0, 1.0, 1.0, 1.0, 0.9688, 1.0, 0.5, 1.0, 0.5312, 1.0, 0.5312, 1.0, 0.5, 1.0, 0.625, 1.0, 0.6562, 1.0, 0.6562, 1.0, 0.625, 1.0, 0.2188, 1.0, 0.25, 1.0, 0.25, 1.0, 0.2188, 1.0, 0.1875, 1.0, 0.2188, 1.0, 0.2188, 1.0, 0.1875, 1.0, 0.03125, 1.0, 0.0625, 1.0, 0.0625, 1.0, 0.03125, 1.0, 0.0625, 1.0, 0.09375, 1.0, 0.09375, 1.0, 0.0625, 1.0, 0.4688, 1.0, 0.5, 1.0, 0.5, 1.0, 0.4688, 1.0, 0.125, 1.0, 0.1562, 1.0, 0.1562, 1.0, 0.125, 1.0, 0.6875, 1.0, 0.7188, 1.0, 0.7188, 1.0, 0.6875, 1.0, 0.0, 1.0, 0.03125, 1.0, 0.03125, 1.0, 0.0, 1.0, 0.5312, 1.0, 0.5625, 1.0, 0.5625, 1.0, 0.5312, 1.0, 0.7188, 1.0, 0.75, 1.0, 0.75, 1.0, 0.7188, 1.0, 0.8438, 1.0, 0.875, 1.0, 0.875, 1.0, 0.8438, 1.0, 0.5625, 1.0, 0.5938, 1.0, 0.5938, 1.0, 0.5625, 1.0, 0.9375, 1.0, 0.9688, 1.0, 0.9688, 1.0, 0.9375, 1.0, 0.4062, 1.0, 0.4375, 1.0, 0.4375, 1.0, 0.4062, 1.0, 0.3125, 1.0, 0.3438, 1.0, 0.3438, 1.0, 0.3125, 1.0, 0.3438, 1.0, 0.375, 1.0, 0.375, 1.0, 0.3438, 1.0, 0.5938, 1.0, 0.625, 1.0, 0.625, 1.0, 0.5938, 1.0, 0.375, 1.0, 0.4062, 1.0, 0.4062, 1.0, 0.375, 1.0, 0.6562, 1.0, 0.6875, 1.0, 0.6875, 1.0, 0.6562, 1.0, 0.8125, 1.0, 0.8438, 1.0, 0.8438, 1.0, 0.8125, 1.0, 0.2812, 1.0, 0.3125, 1.0, 0.3125, 1.0, 0.2812, 1.0, 0.75, 1.0, 0.7812, 1.0, 0.7812, 1.0, 0.75, 1.0, 0.1562, 1.0, 0.1875, 1.0, 0.1875, 1.0, 0.1562, 1.0, 0.9688, 1.0, 1.0, 1.0, 1.0, 1.0, 0.9688, 1.0, 0.5, 1.0, 0.5312, 1.0, 0.5312, 1.0, 0.5, 1.0, 0.625, 1.0, 0.6562, 1.0, 0.6562, 1.0, 0.625, 1.0, 0.2188, 1.0, 0.25, 1.0, 0.25, 1.0, 0.2188, 1.0, 0.1875, 1.0, 0.2188, 1.0, 0.2188, 1.0, 0.1875, 1.0, 0.03125, 1.0, 0.0625, 1.0, 0.0625, 1.0, 0.03125, 1.0, 0.0625, 1.0, 0.09375, 1.0, 0.09375, 1.0, 0.0625, 1.0, 0.4688, 1.0, 0.5, 1.0, 0.5, 1.0, 0.4688, 1.0, 0.125, 1.0, 0.1562, 1.0, 0.1562, 1.0, 0.125, 1.0, 0.6875, 1.0, 0.7188, 1.0, 0.7188, 1.0, 0.6875, 1.0, 0.0, 1.0, 0.03125, 1.0, 0.03125, 1.0, 0.0, 1.0, 0.5312, 1.0, 0.5625, 1.0, 0.5625, 1.0, 0.5312, 1.0, 0.7188, 1.0, 0.75, 1.0, 0.75, 1.0, 0.7188, 1.0, 0.8438, 1.0, 0.875, 1.0, 0.875, 1.0, 0.8438, 1.0, 0.5625, 1.0, 0.5938, 1.0, 0.5938, 1.0, 0.5625, 1.0, 0.9375, 1.0, 0.9688, 1.0, 0.9688, 1.0, 0.9375, 1.0, 0.4062, 1.0, 0.4375, 1.0, 0.4375, 1.0, 0.4062, 1.0, 0.3125, 1.0, 0.3438, 1.0, 0.3438, 1.0, 0.3125, 1.0, 0.3438, 1.0, 0.375, 1.0, 0.375, 1.0, 0.3438, 1.0, 0.5938, 1.0, 0.625, 1.0, 0.625, 1.0, 0.5938, 1.0, 0.375, 1.0, 0.4062, 1.0, 0.4062, 1.0, 0.375, 1.0, 0.6562, 1.0, 0.6875, 1.0, 0.6875, 1.0, 0.6562, 1.0, 0.8125, 1.0, 0.8438, 1.0, 0.8438, 1.0, 0.8125, 1.0, 0.2812, 1.0, 0.3125, 1.0, 0.3125, 1.0, 0.2812, 1.0, 0.75, 1.0, 0.7812, 1.0, 0.7812, 1.0, 0.75, 1.0, 0.4375, 1.0, 0.4688, 1.0, 0.4688, 1.0, 0.4375, 1.0, 0.7812, 1.0, 0.8125, 1.0, 0.8125, 1.0, 0.7812, 1.0, 0.25, 1.0, 0.2812, 1.0, 0.2812, 1.0, 0.25, 1.0, 0.09375, 1.0, 0.125, 1.0, 0.125, 1.0, 0.09375, 1.0, 0.875, 1.0, 0.9062, 1.0, 0.9062, 1.0, 0.875, 1.0, 0.9062, 1.0, 0.9375, 1.0, 0.9375, 1.0, 0.9062, 1.0, 0.625, 1.0, 0.0, 1.0, 0.03125, 1.0, 0.0625, 1.0, 0.09375, 1.0, 0.125, 1.0, 0.1562, 1.0, 0.1875, 1.0, 0.2188, 1.0, 0.25, 1.0, 0.2812, 1.0, 0.625, 1.0, 0.6562, 1.0, 0.3125, 1.0, 0.9688, 1.0, 0.3438, 1.0, 0.9375, 1.0, 0.375, 1.0, 0.9062, 1.0, 0.4062, 1.0, 0.875, 1.0, 0.4375, 1.0, 0.8438, 1.0, 0.4688, 1.0, 0.8125, 1.0, 0.5, 1.0, 0.7812, 1.0, 0.5312, 1.0, 0.75, 1.0, 0.5625, 1.0, 0.7188, 1.0, 0.5938, 1.0, 0.9062, 1.0, 0.9375, 1.0, 0.9375, 1.0, 0.9062, 1.0, 0.875, 1.0, 0.9062, 1.0, 0.9062, 1.0, 0.875, 1.0, 0.09375, 1.0, 0.125, 1.0, 0.125, 1.0, 0.09375, 1.0, 0.25, 1.0, 0.2812, 1.0, 0.2812, 1.0, 0.25, 1.0, 0.7812, 1.0, 0.8125, 1.0, 0.8125, 1.0, 0.7812, 1.0, 0.4375, 1.0, 0.4688, 1.0, 0.4688, 1.0, 0.4375, 1.0, 0.75, 1.0, 0.7812, 1.0, 0.7812, 1.0, 0.75, 1.0, 0.2812, 1.0, 0.3125, 1.0, 0.3125, 1.0, 0.2812, 1.0, 0.8125, 1.0, 0.8438, 1.0, 0.8438, 1.0, 0.8125, 1.0, 0.6562, 1.0, 0.6875, 1.0, 0.6875, 1.0, 0.6562, 1.0, 0.375, 1.0, 0.4062, 1.0, 0.4062, 1.0, 0.375, 1.0, 0.5938, 1.0, 0.625, 1.0, 0.625, 1.0, 0.5938, 1.0, 0.3438, 1.0, 0.375, 1.0, 0.375, 1.0, 0.3438, 1.0, 0.3125, 1.0, 0.3438, 1.0, 0.3438, 1.0, 0.3125, 1.0, 0.4062, 1.0, 0.4375, 1.0, 0.4375, 1.0, 0.4062, 1.0, 0.9375, 1.0, 0.9688, 1.0, 0.9688, 1.0, 0.9375, 1.0, 0.5625, 1.0, 0.5938, 1.0, 0.5938, 1.0, 0.5625, 1.0, 0.8438, 1.0, 0.875, 1.0, 0.875, 1.0, 0.8438, 1.0, 0.7188, 1.0, 0.75, 1.0, 0.75, 1.0, 0.7188, 1.0, 0.5312, 1.0, 0.5625, 1.0, 0.5625, 1.0, 0.5312, 1.0, 0.0, 1.0, 0.03125, 1.0, 0.03125, 1.0, 0.0, 1.0, 0.6875, 1.0, 0.7188, 1.0, 0.7188, 1.0, 0.6875, 1.0, 0.125, 1.0, 0.1562, 1.0, 0.1562, 1.0, 0.125, 1.0, 0.4688, 1.0, 0.5, 1.0, 0.5, 1.0, 0.4688, 1.0, 0.0625, 1.0, 0.09375, 1.0, 0.09375, 1.0, 0.0625, 1.0, 0.03125, 1.0, 0.0625, 1.0, 0.0625, 1.0, 0.03125, 1.0, 0.1875, 1.0, 0.2188, 1.0, 0.2188, 1.0, 0.1875, 1.0, 0.2188, 1.0, 0.25, 1.0, 0.25, 1.0, 0.2188, 1.0, 0.625, 1.0, 0.6562, 1.0, 0.6562, 1.0, 0.625, 1.0, 0.5, 1.0, 0.5312, 1.0, 0.5312, 1.0, 0.5, 1.0, 0.9688, 1.0, 1.0, 1.0, 1.0, 1.0, 0.9688, 1.0, 0.1562, 1.0, 0.1875, 1.0, 0.1875, 1.0, 0.1562, 1.0])
me_cylinder.use_remesh_fix_poles = True
me_cylinder.use_remesh_preserve_attributes = False
me_cylinder.use_mirror_vertex_groups = False
me_cylinder.update()
me_cylinder_001 = bpy.data.meshes.new('Cylinder.001')
me_cylinder_001.from_pydata([(-1.0, 9.656e-07, 0.5739), (-1.0, 9.656e-07, 0.03042), (-0.9619, 9.405e-07, 0.001933), (-0.2024, 4.391e-07, 0.001933), (-0.9085, 9.052e-07, 0.0239), (-1.0, 9.656e-07, 0.5728), (-1.0, 9.656e-07, 0.05047), (-1.0, 9.656e-07, 0.3579), (-1.0, 9.656e-07, 0.2042), (-0.8836, 8.887e-07, 0.02312), (0.0, 4.391e-07, 0.001933), (-0.1012, 4.391e-07, 0.001933), (-0.4295, 5.89e-07, 0.008995), (-0.6565, 7.389e-07, 0.01606), (-1.0, 9.656e-07, 0.5593)], [(6, 1), (2, 1), (4, 2), (9, 4), (0, 5), (8, 6), (14, 7), (7, 8), (13, 9), (11, 3), (10, 11), (3, 12), (12, 13), (5, 14)], [])
_uv = me_cylinder_001.uv_layers.new(name='UVMap')
_uv.uv.foreach_set('vector', [])
me_cylinder_001.use_remesh_fix_poles = True
me_cylinder_001.use_remesh_preserve_attributes = False
me_cylinder_001.use_mirror_vertex_groups = False
me_cylinder_001.update()
me_cylinder_002 = bpy.data.meshes.new('Cylinder.002')
me_cylinder_002.from_pydata([(-0.9966, 9.665e-07, 0.5269), (-0.9966, 9.665e-07, 0.04151), (-0.9598, 9.422e-07, 0.014), (-0.2262, 4.58e-07, 0.03111), (-0.9082, 9.082e-07, 0.03521), (-0.9966, 9.665e-07, 0.5154), (-0.9966, 9.665e-07, 0.06088), (-0.9966, 9.665e-07, 0.4537), (-0.9966, 9.665e-07, 0.2093), (-0.8841, 8.923e-07, 0.03446), (0.0, 4.58e-07, 0.03111), (-0.1285, 4.58e-07, 0.03111), (-0.4455, 6.027e-07, 0.03111), (-0.6648, 7.475e-07, 0.03045), (-0.984, 9.665e-07, 0.5252), (0.0, 9.665e-07, 0.4139), (-0.9548, 9.665e-07, 0.5174), (-0.191, 9.665e-07, 0.4188), (-0.3819, 9.665e-07, 0.4318), (-0.5729, 9.665e-07, 0.4966), (-0.7638, 9.665e-07, 0.5026), (-0.5587, 9.665e-07, 0.465), (-0.5658, 9.649e-07, 0.4882)], [(6, 1), (2, 1), (4, 2), (9, 4), (0, 5), (8, 6), (5, 7), (7, 8), (13, 9), (11, 3), (10, 11), (3, 12), (12, 13), (14, 0), (16, 14), (20, 16), (15, 17), (17, 18), (22, 19), (19, 20), (18, 21), (21, 22)], [])
_uv = me_cylinder_002.uv_layers.new(name='UVMap')
_uv.uv.foreach_set('vector', [])
me_cylinder_002.use_remesh_fix_poles = True
me_cylinder_002.use_remesh_preserve_attributes = False
me_cylinder_002.use_mirror_vertex_groups = False
me_cylinder_002.update()

# ---- curves / text
cu_beziercurve = bpy.data.curves.new('BezierCurve', 'CURVE')
cu_beziercurve.dimensions = '3D'
_sp = cu_beziercurve.splines.new('NURBS'); _sp.points.add(7)
_sp.points.foreach_set('co', [-0.003496, -0.09098, 1.245, 1.0, 0.003934, -0.02707, 1.479, 1.0, -0.004185, -0.01495, 1.506, 1.0, -0.005217, -0.002711, 1.543, 1.0, -0.01448, 0.02949, 1.707, 1.0, -0.03388, 0.1395, 2.136, 1.0, -0.04967, 0.243, 2.247, 1.0, -0.0824, 0.4067, 2.202, 1.0])
_sp.points.foreach_set('radius', [0.41, 0.67, 0.4, 0.4, 0.4, 0.44, 0.14, 0.13])
_sp.order_u = 5
_sp.order_v = 0
_sp.use_endpoint_u = True
cu_beziercurve.use_path = True
cu_beziercurve.use_path_clamp = True
cu_beziercurve.bevel_mode = 'OBJECT'
cu_beziercurve.bevel_depth = 0.1
cu_beziercurve.fill_mode = 'FULL'
cu_beziercurve.use_fill_caps = True
cu_nurbscircle = bpy.data.curves.new('NurbsCircle', 'CURVE')
cu_nurbscircle.dimensions = '3D'
_sp = cu_nurbscircle.splines.new('NURBS'); _sp.points.add(7)
_sp.points.foreach_set('co', [0.04487, -0.1664, -0.01752, 1.0, -0.05787, -0.09654, -0.01458, 0.3536, -0.1587, 0.00346, -0.01845, 1.0, -0.1593, 0.2042, -0.01811, 0.3536, -0.005541, 0.1559, -0.01398, 1.0, 0.131, 0.07559, -0.03171, 0.3536, 0.1678, -0.01919, -0.02428, 1.0, 0.1763, -0.2105, -0.01642, 0.3536])
_sp.order_v = 0
_sp.use_cyclic_u = True
cu_nurbscircle.use_path = True
cu_nurbscircle.use_path_clamp = True
cu_nurbscircle.fill_mode = 'FULL'
cu_beziercurve_001 = bpy.data.curves.new('BezierCurve.001', 'CURVE')
cu_beziercurve_001.dimensions = '3D'
_sp = cu_beziercurve_001.splines.new('NURBS'); _sp.points.add(3)
_sp.points.foreach_set('co', [-0.007529, 0.1027, 0.1386, 1.0, 0.01011, -0.204, 0.64, 1.0, 0.01264, -0.05982, 1.264, 1.0, 0.003934, -0.02707, 1.479, 1.0])
_sp.points.foreach_set('radius', [0.95, 0.83, 0.54, 0.62])
_sp.order_v = 0
_sp.use_endpoint_u = True
cu_beziercurve_001.use_path = True
cu_beziercurve_001.use_path_clamp = True
cu_beziercurve_001.bevel_mode = 'OBJECT'
cu_beziercurve_001.bevel_depth = 0.1
cu_beziercurve_001.fill_mode = 'FULL'
cu_beziercurve_001.use_fill_caps = True

# ---- objects
ob_cylinder = bpy.data.objects.new('Cylinder', me_cylinder)
ob_cylinder_001 = bpy.data.objects.new('Cylinder.001', me_cylinder_001)
ob_cylinder_002 = bpy.data.objects.new('Cylinder.002', me_cylinder_002)
ob_beziercurve = bpy.data.objects.new('BezierCurve', cu_beziercurve)
ob_nurbscircle = bpy.data.objects.new('NurbsCircle', cu_nurbscircle)
ob_beziercurve_001 = bpy.data.objects.new('BezierCurve.001', cu_beziercurve_001)

# ---- transforms, parenting, visibility, modifiers, constraints
ob_cylinder.location = (0.0, 0.0, 0.0)
ob_cylinder.lineart.crease_threshold = 0.0
_m = ob_cylinder.modifiers.new('Subdivision', 'SUBSURF')
_m.uv_smooth = 'PRESERVE_CORNERS'
_m.show_only_control_edges = False
ob_cylinder_001.location = (0.0, 0.0, 0.0)
ob_cylinder_001.scale = (1.817, 1.817, 2.879)
ob_cylinder_001.lineart.crease_threshold = 0.0
_m = ob_cylinder_001.modifiers.new('Screw', 'SCREW')
_m.steps = 64
_m.use_normal_calculate = True
_m.use_merge_vertices = True
_m = ob_cylinder_001.modifiers.new('Solidify', 'SOLIDIFY')
_m.thickness = 0.0075
_m.nonmanifold_thickness_mode = 'FIXED'
_m.nonmanifold_merge_threshold = 0.0003
_m = ob_cylinder_001.modifiers.new('Subdivision', 'SUBSURF')
_m.uv_smooth = 'PRESERVE_CORNERS'
_m.show_only_control_edges = False
ob_cylinder_002.location = (0.0, 0.0, 0.0)
ob_cylinder_002.scale = (1.817, 1.817, 2.879)
ob_cylinder_002.lineart.crease_threshold = 0.0
_vg = ob_cylinder_002.vertex_groups.new(name='DispZ')
_vg.add([0, 5, 7, 14, 16, 20], 1.0, 'REPLACE')
_m = ob_cylinder_002.modifiers.new('Screw', 'SCREW')
_m.steps = 32
_m.use_normal_calculate = True
_m.use_merge_vertices = True
_m = ob_cylinder_002.modifiers.new('Displace', 'DISPLACE')
_m.vertex_group = 'DispZ'
_m.strength = -0.1
_m.direction = 'Z'
_m = ob_cylinder_002.modifiers.new('Subdivision', 'SUBSURF')
_m.uv_smooth = 'PRESERVE_CORNERS'
_m.show_only_control_edges = False
ob_beziercurve.location = (0.0, 0.0, 0.0)
ob_beziercurve.lineart.crease_threshold = 0.0
ob_nurbscircle.location = (0.0, 0.0, 0.0)
ob_nurbscircle.lineart.crease_threshold = 0.0
ob_beziercurve_001.location = (0.0, 0.0, 0.0)
ob_beziercurve_001.lineart.crease_threshold = 0.0
cu_beziercurve.bevel_object = ob_nurbscircle
cu_beziercurve_001.bevel_object = ob_nurbscircle

# ---- collection membership
col_collection.objects.link(ob_cylinder)
col_collection.objects.link(ob_cylinder_001)
col_collection.objects.link(ob_cylinder_002)
col_collection.objects.link(ob_beziercurve)
col_collection.objects.link(ob_nurbscircle)
col_collection.objects.link(ob_beziercurve_001)

# ---- scene / render settings (as saved in the file)
scene.frame_start = 1; scene.frame_end = 250; scene.frame_set(1)
scene.render.engine = 'BLENDER_EEVEE_NEXT'
scene.cycles.use_denoising = False
scene.cycles.samples = 128
scene.cycles.sampling_pattern = 'TABULATED_SOBOL'
scene.cycles.use_adaptive_sampling = False
scene.cycles.use_light_tree = False
scene.view_settings.view_transform = 'Filmic'
bpy.context.view_layer.update()

# ---- added for rendering (the .blend has no active camera and no usable light): camera, sun
cam_auto = bpy.data.cameras.new('AutoCamera')
cam_auto.lens = 50.0
cam_auto.sensor_width = 36.0
cam_auto.clip_end = 1000.0
ob_auto_camera = bpy.data.objects.new('AutoCamera', cam_auto)
scene.collection.objects.link(ob_auto_camera)
ob_auto_camera.location = (5.81011, -6.97213, 5.42044)
ob_auto_camera.rotation_euler = (1.09748, -7.21219e-08, 0.694738)
scene.camera = ob_auto_camera
light_auto_sun = bpy.data.lights.new('AutoSun', 'SUN')
light_auto_sun.energy = 3.0
light_auto_sun.angle = 0.0523599
ob_auto_sun = bpy.data.objects.new('AutoSun', light_auto_sun)
scene.collection.objects.link(ob_auto_sun)
ob_auto_sun.rotation_euler = (0.872665, 0.174533, 0.523599)
bpy.context.view_layer.update()
